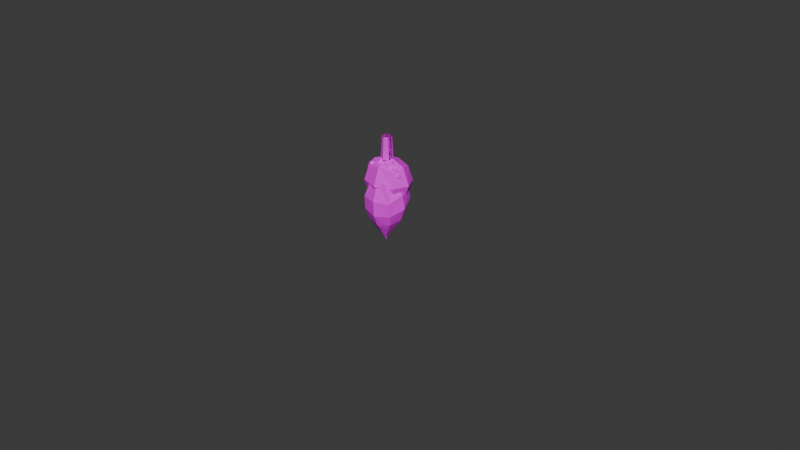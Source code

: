 # Source: spider.blend  (saved by Blender 4.4.32; exported with 4.5.12 LTS)
import bpy
from mathutils import Matrix  # noqa: F401  (used for matrix-valued properties, if any)

bpy.ops.wm.read_factory_settings(use_empty=True)
scene = bpy.context.scene
scene.name = 'Scene'

# ---- collections
col_body = bpy.data.collections.new('Body'); scene.collection.children.link(col_body)
col_right = bpy.data.collections.new('Right'); scene.collection.children.link(col_right)
col_left = bpy.data.collections.new('Left'); scene.collection.children.link(col_left)

# ---- images (referenced by path relative to the original .blend; pixels are not part of the script)
import os
ASSET_DIR = os.environ.get("B2B_ASSET_DIR", "")  # directory of the original .blend (textures are referenced by path, not embedded)
HERE = os.path.dirname(os.path.abspath(__file__))  # packed textures are extracted next to this script under _unpacked/

def load_image(name, relpath, width, height, colorspace="sRGB"):
    """Load a texture the original file referenced (path relative to the .blend, or extracted next to this script)."""
    p = next((c for c in (os.path.join(HERE, relpath), os.path.join(ASSET_DIR, relpath)) if relpath and os.path.exists(c)), "")
    if p:
        img = bpy.data.images.load(p, check_existing=True)
        img.name = name
    else:  # same state as the original file: an image datablock whose file is absent (Cycles renders it pink)
        img = bpy.data.images.new(name, width, height)
        img.source = "FILE"
        img.filepath = "//" + (relpath or name)
    img.colorspace_settings.name = colorspace
    return img
img_spideruvlayout_png = load_image('SpiderUVLayout.png', 'SpiderUVLayout.png', 1024, 1024, 'sRGB')
img_uvgrid = load_image('UVGrid', '', 1024, 1024, 'sRGB')

# ---- materials (node trees are filled in below, after node groups)
mat_material = bpy.data.materials.new('Material')
mat_uvgrid = bpy.data.materials.new('UVGrid')

# ---- material node trees
mat_material.use_nodes = True; mat_material.node_tree.nodes.clear()
_N = mat_material.node_tree.nodes; _L = mat_material.node_tree.links
n0 = _N.new('ShaderNodeBsdfPrincipled'); n0.name = 'Principled BSDF'; n0.location = (10, 300)
n1 = _N.new('ShaderNodeOutputMaterial'); n1.name = 'Material Output'; n1.location = (300, 300)
n2 = _N.new('ShaderNodeTexImage'); n2.name = 'Image Texture'; n2.location = (-280, 280)
n2.image = img_spideruvlayout_png
_L.new(n0.outputs[0], n1.inputs[0])
_L.new(n2.outputs[0], n0.inputs[0])
n1.is_active_output = True
mat_uvgrid.use_nodes = True; mat_uvgrid.node_tree.nodes.clear()
_N = mat_uvgrid.node_tree.nodes; _L = mat_uvgrid.node_tree.links
n0 = _N.new('ShaderNodeBsdfPrincipled'); n0.name = 'Principled BSDF'; n0.location = (10, 300)
n1 = _N.new('ShaderNodeOutputMaterial'); n1.name = 'Material Output'; n1.location = (300, 300)
n2 = _N.new('ShaderNodeTexImage'); n2.name = 'Image Texture'; n2.location = (-280, 280)
n2.image = img_uvgrid
_L.new(n0.outputs[0], n1.inputs[0])
_L.new(n2.outputs[0], n0.inputs[0])
n1.is_active_output = True

# ---- world
world_world = bpy.data.worlds.new('World'); scene.world = world_world
world_world.use_nodes = True; world_world.node_tree.nodes.clear()
_N = world_world.node_tree.nodes; _L = world_world.node_tree.links
n0 = _N.new('ShaderNodeOutputWorld'); n0.name = 'World Output'; n0.location = (300, 300)
n1 = _N.new('ShaderNodeBackground'); n1.name = 'Background'; n1.location = (10, 300)
n1.inputs[0].default_value = (0.05088, 0.05088, 0.05088, 1.0)
_L.new(n1.outputs[0], n0.inputs[0])
n0.is_active_output = True
world_world.color = (0.05088, 0.05088, 0.05088)
world_world.sun_shadow_jitter_overblur = 0.0

# ---- meshes
me_cube_002 = bpy.data.meshes.new('Cube.002')
me_cube_002.from_pydata([(-0.0524, -0.02961, -0.004295), (-0.03978, -0.02961, 0.05356), (0.1264, -0.03654, -0.1018), (0.142, -0.03654, -0.03037), (-0.06012, 0.0, -0.009251), (-0.05243, -0.0361, 0.02601), (-0.04473, -4.657e-10, 0.06128), (0.1247, 2.328e-09, -0.1096), (0.1437, 3.26e-09, -0.02255), (0.1342, -0.04454, -0.06607), (0.01255, -0.06096, -0.08202), (0.03854, -0.06096, 0.0371), (0.02554, -0.08395, -0.02246), (0.007652, 4.657e-10, -0.1045), (0.04344, 1.397e-09, 0.05956), (0.06123, -0.05942, -0.1015), (0.08655, -0.05942, 0.01455), (0.07866, -0.07831, -0.04454), (0.06197, 1.863e-09, -0.121), (0.09535, 2.794e-09, 0.03197), (-0.02569, -0.048, -0.04468), (-0.005225, -0.048, 0.04912), (-0.01921, -0.06334, 0.003036), (-0.03271, 4.657e-10, -0.05885), (-0.005709, 4.657e-10, 0.06492), (-0.07386, -0.01312, 0.03053), (-0.06827, -0.01312, 0.05616), (-0.07699, 0.0, 0.02792), (-0.07351, -0.01633, 0.04388), (-0.07003, -4.657e-10, 0.05983), (-0.08528, -0.003974, 0.04947), (-0.08358, -0.003974, 0.05724), (-0.08591, 0.0, 0.04825), (-0.08478, -0.005299, 0.05343), (-0.08365, 0.0, 0.05861), (-0.1003, 0.0, 0.06081)], [], [(15, 17, 12, 10), (17, 16, 11, 12), (22, 21, 1, 5), (20, 22, 5, 0), (18, 7, 2, 15), (23, 13, 10, 20), (24, 6, 1, 21), (19, 14, 11, 16), (8, 19, 16, 3), (13, 18, 15, 10), (9, 3, 16, 17), (2, 9, 17, 15), (14, 24, 21, 11), (4, 23, 20, 0), (10, 12, 22, 20), (12, 11, 21, 22), (1, 6, 29, 26), (0, 5, 28, 25), (5, 1, 26, 28), (4, 0, 25, 27), (26, 29, 34, 31), (25, 28, 33, 30), (28, 26, 31, 33), (27, 25, 30, 32), (32, 30, 35), (31, 34, 35), (30, 33, 35), (33, 31, 35)])
_uv = me_cube_002.uv_layers.new(name='UVMap')
_uv.uv.foreach_set('vector', [0.86, 0.8642, 0.8417, 0.986, 0.7388, 0.9875, 0.7476, 0.8594, 0.86, 0.8642, 0.8417, 0.986, 0.7388, 0.9875, 0.7476, 0.8594, 0.6286, 0.8769, 0.6313, 0.9764, 0.5305, 0.9598, 0.5195, 0.8997, 0.6286, 0.8769, 0.6313, 0.9764, 0.5305, 0.9598, 0.5195, 0.8997, 0.86, 0.8642, 0.9836, 0.889, 0.9751, 0.962, 0.8417, 0.986, 0.6286, 0.8769, 0.7476, 0.8594, 0.7388, 0.9875, 0.6313, 0.9764, 0.6286, 0.8769, 0.5195, 0.8997, 0.5305, 0.9598, 0.6313, 0.9764, 0.86, 0.8642, 0.7476, 0.8594, 0.7388, 0.9875, 0.8417, 0.986, 0.9836, 0.889, 0.86, 0.8642, 0.8417, 0.986, 0.9751, 0.962, 0.7476, 0.8594, 0.86, 0.8642, 0.8417, 0.986, 0.7388, 0.9875, 0.9836, 0.889, 0.9751, 0.962, 0.8417, 0.986, 0.86, 0.8642, 0.9836, 0.889, 0.9751, 0.962, 0.8417, 0.986, 0.86, 0.8642, 0.7476, 0.8594, 0.6286, 0.8769, 0.6313, 0.9764, 0.7388, 0.9875, 0.5195, 0.8997, 0.6286, 0.8769, 0.6313, 0.9764, 0.5305, 0.9598, 0.7476, 0.8594, 0.7388, 0.9875, 0.6313, 0.9764, 0.6286, 0.8769, 0.7476, 0.8594, 0.7388, 0.9875, 0.6313, 0.9764, 0.6286, 0.8769, 0.5305, 0.9598, 0.5195, 0.8997, 0.4412, 0.9169, 0.4447, 0.9438, 0.5195, 0.8997, 0.5305, 0.9598, 0.4447, 0.9438, 0.4412, 0.9169, 0.5195, 0.8997, 0.5305, 0.9598, 0.4447, 0.9438, 0.4412, 0.9169, 0.5195, 0.8997, 0.5305, 0.9598, 0.4447, 0.9438, 0.4412, 0.9169, 0.4447, 0.9438, 0.4412, 0.9169, 0.3985, 0.9258, 0.3985, 0.9341, 0.4412, 0.9169, 0.4447, 0.9438, 0.3985, 0.9341, 0.3985, 0.9258, 0.4412, 0.9169, 0.4447, 0.9438, 0.3985, 0.9341, 0.3985, 0.9258, 0.4412, 0.9169, 0.4447, 0.9438, 0.3985, 0.9341, 0.3985, 0.9258, 0.3985, 0.9258, 0.3985, 0.9341, 0.361, 0.9285, 0.3985, 0.9341, 0.3985, 0.9258, 0.361, 0.9285, 0.3985, 0.9258, 0.3985, 0.9341, 0.361, 0.9285, 0.3985, 0.9258, 0.3985, 0.9341, 0.361, 0.9285])
me_cube_002.materials.append(mat_material)
me_cube_002.materials.append(mat_uvgrid)
me_cube_002.update()
me_cube_006 = bpy.data.meshes.new('Cube.006')
me_cube_006.from_pydata([(-0.05777, -0.05777, -0.04429), (-0.05777, -0.05777, 0.04429), (0.05777, -0.05777, -0.04429), (0.05777, -0.05777, 0.04429), (-0.07043, 0.0, -0.05695), (-0.07043, -0.07043, -7.451e-09), (-0.07043, 0.0, 0.05695), (0.07043, 0.0, -0.05695), (0.07043, 0.0, 0.05695), (0.07043, -0.07043, -7.451e-09), (-1.49e-08, -0.07043, -0.05695), (-1.49e-08, -0.07043, 0.05695), (-0.097, 7.398e-10, -7.451e-09), (0.097, 9.416e-10, -7.451e-09), (-1.49e-08, -0.097, -7.451e-09), (-1.49e-08, 0.0, -0.08352), (-1.49e-08, 0.0, 0.08352), (0.09032, -0.02907, 0.01475), (0.09046, -0.01362, 0.02266), (0.08241, -0.0404, 0.02526), (0.08263, -0.0154, 0.03805), (0.07766, -0.03195, 0.03965), (0.0879, -0.005604, 0.01782), (0.08769, -0.02903, 0.005837), (0.0757, -0.04621, 0.02177), (0.07604, -0.0083, 0.04116), (0.06849, -0.0334, 0.0436), (0.06878, -0.06387, 0.02801), (0.07272, -0.05596, 0.02554), (0.06569, -0.06294, 0.03662), (0.07208, -0.05013, 0.03262), (0.06773, -0.05445, 0.03946), (0.07019, -0.05306, 0.01973), (0.0639, -0.06568, 0.02367), (0.05899, -0.0642, 0.03738), (0.06916, -0.04378, 0.031), (0.06224, -0.05066, 0.04192), (0.07455, -0.05933, 0.008864), (0.07635, -0.05482, 0.007602), (0.07263, -0.05899, 0.01349), (0.07556, -0.0517, 0.01145), (0.07326, -0.05427, 0.01509), (0.07578, -0.05371, 0.005088), (0.07303, -0.06054, 0.007002), (0.07013, -0.06003, 0.01402), (0.07457, -0.04897, 0.01092), (0.07108, -0.05288, 0.01644), (0.04211, -0.07872, 0.02315), (0.05063, -0.07617, 0.02084), (0.04041, -0.07559, 0.03162), (0.05419, -0.07147, 0.02788), (0.04788, -0.07111, 0.03455), (0.05134, -0.07457, 0.01732), (0.03945, -0.07812, 0.02054), (0.03708, -0.07376, 0.03236), (0.05632, -0.06801, 0.02715), (0.04751, -0.06751, 0.03644), (0.08938, -0.004552, 0.01777), (0.08898, -0.02974, 0.004771), (0.07551, -0.04801, 0.02168), (0.08375, -0.0006431, 0.01288), (0.06948, -0.0461, 0.0168), (0.08346, -0.02668, -0.0006184), (0.07617, -0.007351, 0.0427), (0.07022, -0.00331, 0.03886), (0.06104, -0.03152, 0.04159), (0.06767, -0.0342, 0.04499), (0.07603, -0.05359, 0.00466), (0.07307, -0.06097, 0.006725), (0.06994, -0.06042, 0.0143), (0.07437, -0.05311, 0.003494), (0.06797, -0.06028, 0.01362), (0.07126, -0.06086, 0.005665), (0.07473, -0.04848, 0.01096), (0.073, -0.04774, 0.01011), (0.06904, -0.05217, 0.01637), (0.07097, -0.0527, 0.01691), (0.07082, -0.05286, 0.01869), (0.06391, -0.06672, 0.02302), (0.05851, -0.0651, 0.03808), (0.06307, -0.05003, 0.01552), (0.05076, -0.06226, 0.03491), (0.05616, -0.06389, 0.01985), (0.06969, -0.04266, 0.03108), (0.06194, -0.03983, 0.02791), (0.05433, -0.04739, 0.03989), (0.06208, -0.05022, 0.04306), (0.0518, -0.07498, 0.01658), (0.03891, -0.07883, 0.02007), (0.03634, -0.07411, 0.03289), (0.05156, -0.06947, 0.01373), (0.0339, -0.06848, 0.03236), (0.03683, -0.07388, 0.01772), (0.0572, -0.06787, 0.02723), (0.05772, -0.06135, 0.0259), (0.04681, -0.06074, 0.03741), (0.04764, -0.06733, 0.03731)], [], [(3, 9, 13, 8), (2, 9, 14, 10), (10, 14, 5, 0), (1, 11, 16, 6), (10, 0, 4, 15), (2, 10, 15, 7), (9, 2, 7, 13), (5, 12, 4, 0), (5, 1, 6, 12), (11, 1, 5, 14), (3, 11, 14, 9), (11, 3, 8, 16), (19, 17, 18, 20, 21), (25, 22, 57, 63), (18, 17, 23, 22), (17, 19, 24, 23), (20, 18, 22, 25), (19, 21, 26, 24), (21, 20, 25, 26), (34, 36, 86, 79), (36, 35, 83, 86), (29, 27, 28, 30, 31), (32, 33, 78, 77), (28, 27, 33, 32), (27, 29, 34, 33), (30, 28, 32, 35), (29, 31, 36, 34), (31, 30, 35, 36), (46, 45, 73, 76), (42, 43, 68, 67), (39, 37, 38, 40, 41), (45, 42, 67, 73), (38, 37, 43, 42), (37, 39, 44, 43), (40, 38, 42, 45), (39, 41, 46, 44), (41, 40, 45, 46), (49, 47, 48, 50, 51), (53, 54, 89, 88), (54, 56, 96, 89), (56, 55, 93, 96), (48, 47, 53, 52), (47, 49, 54, 53), (50, 48, 52, 55), (49, 51, 56, 54), (51, 50, 55, 56), (59, 66, 65, 61), (57, 58, 62, 60), (63, 57, 60, 64), (58, 59, 61, 62), (66, 63, 64, 65), (22, 23, 58, 57), (26, 25, 63, 66), (24, 26, 66, 59), (23, 24, 59, 58), (69, 76, 75, 71), (67, 68, 72, 70), (73, 67, 70, 74), (68, 69, 71, 72), (76, 73, 74, 75), (44, 46, 76, 69), (43, 44, 69, 68), (79, 86, 85, 81), (77, 78, 82, 80), (83, 77, 80, 84), (78, 79, 81, 82), (86, 83, 84, 85), (33, 34, 79, 78), (35, 32, 77, 83), (89, 96, 95, 91), (87, 88, 92, 90), (93, 87, 90, 94), (88, 89, 91, 92), (96, 93, 94, 95), (55, 52, 87, 93), (52, 53, 88, 87)])
_uv = me_cube_006.uv_layers.new(name='UVMap')
_uv.uv.foreach_set('vector', [0.8999, 0.7213, 0.8186, 0.8035, 0.9966, 0.8816, 0.9964, 0.7306, 0.8996, 0.4766, 0.9961, 0.467, 0.9962, 0.5988, 0.8844, 0.5989, 0.8844, 0.5989, 0.9962, 0.5988, 0.9964, 0.7306, 0.8999, 0.7213, 0.8996, 0.4766, 0.8844, 0.5989, 0.9962, 0.5988, 0.9961, 0.467, 0.8844, 0.5989, 0.8999, 0.7213, 0.8186, 0.8035, 0.7292, 0.5991, 0.8996, 0.4766, 0.8844, 0.5989, 0.7292, 0.5991, 0.818, 0.3946, 0.9961, 0.467, 0.8996, 0.4766, 0.818, 0.3946, 0.9959, 0.3159, 0.9964, 0.7306, 0.9966, 0.8816, 0.8186, 0.8035, 0.8999, 0.7213, 0.818, 0.3946, 0.8996, 0.4766, 0.9961, 0.467, 0.9959, 0.3159, 0.8844, 0.5989, 0.8996, 0.4766, 0.818, 0.3946, 0.7292, 0.5991, 0.8999, 0.7213, 0.8844, 0.5989, 0.7292, 0.5991, 0.8186, 0.8035, 0.8844, 0.5989, 0.8999, 0.7213, 0.9964, 0.7306, 0.9962, 0.5988, 0.7479, 0.3752, 0.7679, 0.4394, 0.7131, 0.4783, 0.6591, 0.4382, 0.6806, 0.3744, 0.7477, 0.306, 0.6887, 0.3044, 0.6888, 0.309, 0.7474, 0.3109, 0.6867, 0.2672, 0.6238, 0.2743, 0.6295, 0.3107, 0.6887, 0.3044, 0.6238, 0.2743, 0.5591, 0.2845, 0.5659, 0.3247, 0.6295, 0.3107, 0.7498, 0.2678, 0.6867, 0.2672, 0.6887, 0.3044, 0.7477, 0.306, 0.878, 0.2852, 0.813, 0.2747, 0.8074, 0.3112, 0.871, 0.325, 0.813, 0.2747, 0.7498, 0.2678, 0.7477, 0.306, 0.8074, 0.3112, 0.8066, 0.3158, 0.7474, 0.3109, 0.7477, 0.306, 0.8074, 0.3112, 0.7474, 0.3109, 0.6888, 0.309, 0.6887, 0.3044, 0.7477, 0.306, 0.7479, 0.3752, 0.7679, 0.4394, 0.7131, 0.4783, 0.6591, 0.4382, 0.6806, 0.3744, 0.6303, 0.3153, 0.5702, 0.3285, 0.5659, 0.3247, 0.6295, 0.3107, 0.6238, 0.2743, 0.5591, 0.2845, 0.5659, 0.3247, 0.6295, 0.3107, 0.878, 0.2852, 0.813, 0.2747, 0.8074, 0.3112, 0.871, 0.325, 0.6867, 0.2672, 0.6238, 0.2743, 0.6295, 0.3107, 0.6887, 0.3044, 0.813, 0.2747, 0.7498, 0.2678, 0.7477, 0.306, 0.8074, 0.3112, 0.7498, 0.2678, 0.6867, 0.2672, 0.6887, 0.3044, 0.7477, 0.306, 0.7477, 0.306, 0.6887, 0.3044, 0.6888, 0.309, 0.7474, 0.3109, 0.6295, 0.3107, 0.5659, 0.3247, 0.5702, 0.3285, 0.6303, 0.3153, 0.7479, 0.3752, 0.7679, 0.4394, 0.7131, 0.4783, 0.6591, 0.4382, 0.6806, 0.3744, 0.6887, 0.3044, 0.6295, 0.3107, 0.6303, 0.3153, 0.6888, 0.309, 0.6238, 0.2743, 0.5591, 0.2845, 0.5659, 0.3247, 0.6295, 0.3107, 0.878, 0.2852, 0.813, 0.2747, 0.8074, 0.3112, 0.871, 0.325, 0.6867, 0.2672, 0.6238, 0.2743, 0.6295, 0.3107, 0.6887, 0.3044, 0.813, 0.2747, 0.7498, 0.2678, 0.7477, 0.306, 0.8074, 0.3112, 0.7498, 0.2678, 0.6867, 0.2672, 0.6887, 0.3044, 0.7477, 0.306, 0.7479, 0.3752, 0.7679, 0.4394, 0.7131, 0.4783, 0.6591, 0.4382, 0.6806, 0.3744, 0.8668, 0.3289, 0.8066, 0.3158, 0.8074, 0.3112, 0.871, 0.325, 0.8066, 0.3158, 0.7474, 0.3109, 0.7477, 0.306, 0.8074, 0.3112, 0.7474, 0.3109, 0.6888, 0.309, 0.6887, 0.3044, 0.7477, 0.306, 0.6238, 0.2743, 0.5591, 0.2845, 0.5659, 0.3247, 0.6295, 0.3107, 0.878, 0.2852, 0.813, 0.2747, 0.8074, 0.3112, 0.871, 0.325, 0.6867, 0.2672, 0.6238, 0.2743, 0.6295, 0.3107, 0.6887, 0.3044, 0.813, 0.2747, 0.7498, 0.2678, 0.7477, 0.306, 0.8074, 0.3112, 0.7498, 0.2678, 0.6867, 0.2672, 0.6887, 0.3044, 0.7477, 0.306, 0.8668, 0.3289, 0.8066, 0.3158, 0.8029, 0.343, 0.8462, 0.3523, 0.6888, 0.309, 0.6303, 0.3153, 0.6341, 0.343, 0.69, 0.3405, 0.7474, 0.3109, 0.6888, 0.309, 0.69, 0.3405, 0.7484, 0.3399, 0.6303, 0.3153, 0.5702, 0.3285, 0.5905, 0.3523, 0.6341, 0.343, 0.8066, 0.3158, 0.7474, 0.3109, 0.7484, 0.3399, 0.8029, 0.343, 0.6887, 0.3044, 0.6295, 0.3107, 0.6303, 0.3153, 0.6888, 0.309, 0.8074, 0.3112, 0.7477, 0.306, 0.7474, 0.3109, 0.8066, 0.3158, 0.871, 0.325, 0.8074, 0.3112, 0.8066, 0.3158, 0.8668, 0.3289, 0.6295, 0.3107, 0.5659, 0.3247, 0.5702, 0.3285, 0.6303, 0.3153, 0.8066, 0.3158, 0.7474, 0.3109, 0.7484, 0.3399, 0.8029, 0.343, 0.6303, 0.3153, 0.5702, 0.3285, 0.5905, 0.3523, 0.6341, 0.343, 0.6888, 0.309, 0.6303, 0.3153, 0.6341, 0.343, 0.69, 0.3405, 0.8668, 0.3289, 0.8066, 0.3158, 0.8029, 0.343, 0.8462, 0.3523, 0.7474, 0.3109, 0.6888, 0.309, 0.69, 0.3405, 0.7484, 0.3399, 0.8074, 0.3112, 0.7477, 0.306, 0.7474, 0.3109, 0.8066, 0.3158, 0.871, 0.325, 0.8074, 0.3112, 0.8066, 0.3158, 0.8668, 0.3289, 0.6303, 0.3153, 0.6888, 0.309, 0.69, 0.3405, 0.6341, 0.343, 0.8066, 0.3158, 0.8668, 0.3289, 0.8462, 0.3523, 0.8029, 0.343, 0.7474, 0.3109, 0.8066, 0.3158, 0.8029, 0.343, 0.7484, 0.3399, 0.5702, 0.3285, 0.6303, 0.3153, 0.6341, 0.343, 0.5905, 0.3523, 0.6888, 0.309, 0.7474, 0.3109, 0.7484, 0.3399, 0.69, 0.3405, 0.8668, 0.3289, 0.8066, 0.3158, 0.8074, 0.3112, 0.871, 0.325, 0.6888, 0.309, 0.6303, 0.3153, 0.6295, 0.3107, 0.6887, 0.3044, 0.6303, 0.3153, 0.6888, 0.309, 0.69, 0.3405, 0.6341, 0.343, 0.8066, 0.3158, 0.8668, 0.3289, 0.8462, 0.3523, 0.8029, 0.343, 0.7474, 0.3109, 0.8066, 0.3158, 0.8029, 0.343, 0.7484, 0.3399, 0.5702, 0.3285, 0.6303, 0.3153, 0.6341, 0.343, 0.5905, 0.3523, 0.6888, 0.309, 0.7474, 0.3109, 0.7484, 0.3399, 0.69, 0.3405, 0.6888, 0.309, 0.6303, 0.3153, 0.6295, 0.3107, 0.6887, 0.3044, 0.6303, 0.3153, 0.5702, 0.3285, 0.5659, 0.3247, 0.6295, 0.3107])
me_cube_006.materials.append(mat_material)
me_cube_006.materials.append(mat_uvgrid)
me_cube_006.use_mirror_x = True
me_cube_006.use_mirror_y = True
me_cube_006.use_mirror_z = True
me_cube_006.update()
me_cube_011 = bpy.data.meshes.new('Cube.011')
me_cube_011.from_pydata([(0.006561, -4.567e-20, 0.0223), (-0.01424, 6.939e-18, -0.0004835), (-0.006239, 0.0, 0.02959), (-0.03413, 0.0, 0.001691), (-0.009975, 0.03384, -0.0004316), (0.01082, 0.03343, 0.02037), (-0.01001, 0.004422, -0.0009606), (0.01078, 0.00402, 0.01984), (0.005475, 0.02888, -0.008148), (0.02263, 0.0287, 0.0006501), (0.005449, 0.009607, -0.008495), (0.0226, 0.009426, 0.0003034), (0.0212, 0.01373, -0.03517), (0.01455, 0.01514, -0.03182), (0.01446, 0.02206, -0.0349), (0.02111, 0.02066, -0.03825), (-0.03409, 0.03518, 0.002324), (-0.006193, 0.03465, 0.03022), (-0.006234, 0.003521, 0.02966), (-0.03413, 0.00406, 0.001764), (-0.04584, 0.03518, 0.002324), (-0.01794, 0.03465, 0.03022), (-0.01799, 0.003521, 0.02966), (-0.04588, 0.00406, 0.001764), (-0.04575, -1.154e-10, 0.001691), (-0.01785, -1.154e-10, 0.02959)], [], [(6, 10, 11, 7), (11, 12, 15, 9), (8, 4, 5, 9), (6, 4, 8, 10), (11, 9, 5, 7), (13, 14, 15, 12), (10, 13, 12, 11), (9, 15, 14, 8), (8, 14, 13, 10), (4, 16, 17, 5), (6, 4, 16, 19), (7, 0, 1, 6), (19, 23, 20, 16), (7, 18, 2, 0), (5, 17, 18, 7), (3, 2, 25, 24), (1, 6, 19, 3), (21, 20, 23, 22), (16, 20, 21, 17), (17, 21, 22, 18), (0, 2, 3, 1), (22, 23, 24, 25), (19, 3, 24, 23), (2, 18, 22, 25)])
me_cube_011.polygons.foreach_set('material_index', [1, 1, 1, 1, 1, 1, 1, 1, 1, 1, 1, 1, 1, 1, 1, 1, 1, 1, 1, 1, 1, 1, 1, 1])
_uv = me_cube_011.uv_layers.new(name='UVMap')
_uv.uv.foreach_set('vector', [0.5321, 0.5805, 0.5905, 0.5596, 0.6021, 0.4994, 0.5365, 0.4842, 0.4852, 0.703, 0.3996, 0.697, 0.3914, 0.6808, 0.4837, 0.6567, 0.4649, 0.4036, 0.523, 0.3769, 0.5466, 0.4608, 0.4883, 0.4568, 0.5831, 0.738, 0.5843, 0.8351, 0.5273, 0.8195, 0.5265, 0.7561, 0.4852, 0.703, 0.4837, 0.6567, 0.5384, 0.6427, 0.5403, 0.7133, 0.435, 0.779, 0.4437, 0.8026, 0.4188, 0.8095, 0.4118, 0.786, 0.5905, 0.5596, 0.6704, 0.5754, 0.6891, 0.5616, 0.6021, 0.4994, 0.4883, 0.4568, 0.4101, 0.4964, 0.3893, 0.4891, 0.4649, 0.4036, 0.5273, 0.8195, 0.4437, 0.8026, 0.435, 0.779, 0.5265, 0.7561, 0.523, 0.3769, 0.578, 0.3737, 0.6172, 0.4829, 0.5466, 0.4608, 0.5831, 0.738, 0.5843, 0.8351, 0.6638, 0.8353, 0.6635, 0.7329, 0.5365, 0.4842, 0.5187, 0.4921, 0.5109, 0.582, 0.5321, 0.5805, 0.6635, 0.7329, 0.7024, 0.7333, 0.7024, 0.8292, 0.6638, 0.8353, 0.5365, 0.4842, 0.4719, 0.4794, 0.4752, 0.4914, 0.5187, 0.4921, 0.5384, 0.6427, 0.5859, 0.6383, 0.587, 0.7128, 0.5403, 0.7133, 0.4556, 0.6157, 0.4752, 0.4914, 0.447, 0.5115, 0.4265, 0.6251, 0.5109, 0.582, 0.5321, 0.5805, 0.4584, 0.6321, 0.4556, 0.6157, 0.6145, 0.6377, 0.7097, 0.6389, 0.7089, 0.7133, 0.6148, 0.7126, 0.578, 0.3737, 0.6089, 0.3874, 0.6487, 0.4964, 0.6172, 0.4829, 0.5859, 0.6383, 0.6145, 0.6377, 0.6148, 0.7126, 0.587, 0.7128, 0.5187, 0.4921, 0.4752, 0.4914, 0.4556, 0.6157, 0.5109, 0.582, 0.4363, 0.5072, 0.4141, 0.6294, 0.4265, 0.6251, 0.447, 0.5115, 0.4584, 0.6321, 0.4556, 0.6157, 0.4265, 0.6251, 0.4141, 0.6294, 0.4752, 0.4914, 0.4719, 0.4794, 0.4363, 0.5072, 0.447, 0.5115])
me_cube_011.materials.append(mat_uvgrid)
me_cube_011.materials.append(mat_material)
me_cube_011.update()
me_cube_001 = bpy.data.meshes.new('Cube.001')
me_cube_001.from_pydata([(-0.009975, -0.03384, -0.0004316), (0.01082, -0.03343, 0.02037), (-0.01001, -0.004422, -0.0009606), (0.01078, -0.00402, 0.01984), (0.005475, -0.02888, -0.008148), (0.02263, -0.0287, 0.0006501), (0.005449, -0.009607, -0.008495), (0.0226, -0.009426, 0.0003034), (0.0212, -0.01373, -0.03517), (0.01455, -0.01514, -0.03182), (0.01446, -0.02206, -0.0349), (0.02111, -0.02066, -0.03825), (-0.03409, -0.03518, 0.002324), (-0.006193, -0.03465, 0.03022), (-0.006234, -0.003521, 0.02966), (-0.03413, -0.00406, 0.001764), (0.006561, 3.112e-20, 0.02235), (-0.01424, -1.388e-17, -0.0004835), (-0.006239, 0.0, 0.02959), (-0.03413, 0.0, 0.001691), (-0.04584, -0.03518, 0.002324), (-0.01794, -0.03465, 0.03022), (-0.01799, -0.005448, 0.02966), (-0.04588, -0.005987, 0.001764), (-0.0179, 2.284e-11, 0.02959), (-0.0458, 2.284e-11, 0.001691)], [], [(2, 3, 7, 6), (7, 5, 11, 8), (4, 5, 1, 0), (2, 6, 4, 0), (7, 3, 1, 5), (9, 8, 11, 10), (6, 7, 8, 9), (5, 4, 10, 11), (4, 6, 9, 10), (0, 1, 13, 12), (2, 15, 12, 0), (3, 2, 17, 16), (15, 12, 20, 23), (3, 16, 18, 14), (1, 3, 14, 13), (18, 19, 25, 24), (17, 19, 15, 2), (21, 22, 23, 20), (12, 13, 21, 20), (13, 14, 22, 21), (16, 17, 19, 18), (22, 24, 25, 23), (19, 15, 23, 25), (14, 18, 24, 22)])
me_cube_001.polygons.foreach_set('material_index', [1, 1, 1, 1, 1, 1, 1, 1, 1, 1, 1, 1, 1, 1, 1, 1, 1, 1, 1, 1, 1, 1, 1, 1])
_uv = me_cube_001.uv_layers.new(name='UVMap')
_uv.uv.foreach_set('vector', [0.5365, 0.4842, 0.5321, 0.5805, 0.5905, 0.5596, 0.6021, 0.4994, 0.4837, 0.6567, 0.4852, 0.703, 0.3996, 0.697, 0.3914, 0.6808, 0.4883, 0.4568, 0.4649, 0.4036, 0.523, 0.3769, 0.5466, 0.4608, 0.5843, 0.8351, 0.5273, 0.8195, 0.5265, 0.7561, 0.5831, 0.738, 0.4837, 0.6567, 0.5384, 0.6427, 0.5403, 0.7133, 0.4852, 0.703, 0.4437, 0.8026, 0.4188, 0.8095, 0.4118, 0.786, 0.435, 0.779, 0.6021, 0.4994, 0.5905, 0.5596, 0.6704, 0.5754, 0.6891, 0.5616, 0.4649, 0.4036, 0.4883, 0.4568, 0.4101, 0.4964, 0.3893, 0.4891, 0.5265, 0.7561, 0.5273, 0.8195, 0.4437, 0.8026, 0.435, 0.779, 0.5466, 0.4608, 0.523, 0.3769, 0.578, 0.3737, 0.6172, 0.4829, 0.5843, 0.8351, 0.6638, 0.8353, 0.6635, 0.7329, 0.5831, 0.738, 0.5321, 0.5805, 0.5365, 0.4842, 0.5187, 0.4921, 0.5109, 0.582, 0.6638, 0.8353, 0.6635, 0.7329, 0.7024, 0.7333, 0.7024, 0.8292, 0.5321, 0.5805, 0.5109, 0.582, 0.4556, 0.6157, 0.4584, 0.6321, 0.5403, 0.7133, 0.5384, 0.6427, 0.5859, 0.6383, 0.587, 0.7128, 0.4556, 0.6157, 0.4752, 0.4914, 0.447, 0.5115, 0.4265, 0.6251, 0.5187, 0.4921, 0.4752, 0.4914, 0.4719, 0.4794, 0.5365, 0.4842, 0.6148, 0.7126, 0.6145, 0.6377, 0.7097, 0.6389, 0.7089, 0.7133, 0.6172, 0.4829, 0.578, 0.3737, 0.6089, 0.3874, 0.6487, 0.4964, 0.587, 0.7128, 0.5859, 0.6383, 0.6145, 0.6377, 0.6148, 0.7126, 0.5109, 0.582, 0.5187, 0.4921, 0.4752, 0.4914, 0.4556, 0.6157, 0.4141, 0.6294, 0.4265, 0.6251, 0.447, 0.5115, 0.4363, 0.5072, 0.4752, 0.4914, 0.4719, 0.4794, 0.4363, 0.5072, 0.447, 0.5115, 0.4584, 0.6321, 0.4556, 0.6157, 0.4265, 0.6251, 0.4141, 0.6294])
me_cube_001.materials.append(mat_uvgrid)
me_cube_001.materials.append(mat_material)
me_cube_001.update()
me_cylinder_011 = bpy.data.meshes.new('Cylinder.011')
me_cylinder_011.from_pydata([(4.47e-08, 0.1483, 0.02482), (4.47e-08, -0.1263, 0.01792), (0.01602, 0.1207, 0.008666), (0.01602, -0.1263, 0.008666), (0.01602, 0.1207, -0.009833), (0.01602, -0.1263, -0.009833), (4.47e-08, 0.1207, -0.01908), (4.47e-08, -0.1263, -0.01908), (-0.01602, 0.1207, -0.009833), (-0.01602, -0.1263, -0.009833), (-0.01602, 0.1207, 0.008666), (-0.01602, -0.1263, 0.008666), (4.47e-08, 0.05677, 0.02252), (0.01602, -0.04396, 0.008666), (0.01602, -0.04396, -0.009833), (-0.01602, -0.04396, -0.009833), (-0.01602, -0.04396, 0.008666), (4.47e-08, -0.03476, 0.02022), (0.01602, 0.03838, 0.008666), (0.01602, 0.03838, -0.009833), (4.47e-08, -0.04396, -0.01908), (4.47e-08, 0.03838, -0.01908), (-0.01602, 0.03838, -0.009833), (-0.01602, 0.03838, 0.008666), (4.47e-08, 0.06067, 0.0256), (0.01865, 0.0423, 0.01026), (0.01869, 0.04232, -0.01137), (4.47e-08, -0.03147, 0.02419), (4.47e-08, 0.04232, -0.02216), (-0.01869, 0.04232, -0.01137), (-0.01865, 0.0423, 0.01026), (0.01937, -0.04063, 0.01079), (0.01946, -0.04061, -0.01182), (4.47e-08, -0.04061, -0.02305), (-0.01946, -0.04061, -0.01182), (-0.01937, -0.04063, 0.01079), (4.47e-08, 0.1215, 0.02415)], [], [(17, 16, 35, 27), (7, 9, 34, 33), (13, 17, 27, 31), (3, 1, 11, 9, 7, 5), (20, 14, 32, 33), (16, 15, 34, 35), (0, 2, 10), (10, 23, 12, 36), (8, 22, 23, 10), (6, 21, 22, 8), (4, 19, 21, 6), (2, 18, 19, 4), (0, 36, 2), (18, 12, 24, 25), (21, 19, 26, 28), (3, 5, 32, 31), (23, 22, 29, 30), (15, 16, 30, 29), (20, 15, 29, 28), (14, 20, 28, 26), (13, 14, 26, 25), (17, 13, 25, 24), (35, 11, 1, 27), (12, 23, 30, 24), (5, 7, 33, 32), (22, 21, 28, 29), (1, 3, 31, 27), (19, 18, 25, 26), (16, 17, 24, 30), (15, 20, 33, 34), (14, 13, 31, 32), (34, 9, 11, 35), (36, 0, 10), (2, 36, 12, 18), (10, 2, 4, 6, 8)])
me_cylinder_011.polygons.foreach_set('material_index', [1, 1, 1, 1, 1, 1, 1, 1, 1, 1, 1, 1, 1, 1, 1, 1, 1, 1, 1, 1, 1, 1, 1, 1, 1, 1, 1, 1, 1, 1, 1, 1, 1, 1, 1])
_uv = me_cylinder_011.uv_layers.new(name='UVMap')
_uv.uv.foreach_set('vector', [0.1257, 0.6321, 0.08861, 0.6184, 0.09275, 0.6102, 0.1347, 0.627, 0.02305, 0.4549, 0.05637, 0.4558, 0.05373, 0.6094, 0.01439, 0.6089, 0.08861, 0.6184, 0.1257, 0.6321, 0.1347, 0.627, 0.09275, 0.6102, 0.09089, 0.4097, 0.04863, 0.4341, 0.006367, 0.4097, 0.006367, 0.3609, 0.04863, 0.3365, 0.09089, 0.3609, 0.01979, 0.6178, 0.05409, 0.6181, 0.05373, 0.6094, 0.01439, 0.6089, 0.08861, 0.6184, 0.05409, 0.6181, 0.05373, 0.6094, 0.09275, 0.6102, 0.154, 0.4893, 0.1117, 0.4049, 0.1963, 0.4049, 0.09137, 0.9265, 0.08567, 0.7804, 0.1256, 0.809, 0.1314, 0.9267, 0.05791, 0.9278, 0.05228, 0.7809, 0.08567, 0.7804, 0.09137, 0.9265, 0.02458, 0.9288, 0.01851, 0.7816, 0.05228, 0.7809, 0.05791, 0.9278, 0.05791, 0.9278, 0.05228, 0.7809, 0.01851, 0.7816, 0.02458, 0.9288, 0.09137, 0.9265, 0.08567, 0.7804, 0.05228, 0.7809, 0.05791, 0.9278, 0.1336, 0.9749, 0.1314, 0.9267, 0.09137, 0.9265, 0.08567, 0.7804, 0.1256, 0.809, 0.1346, 0.8086, 0.09113, 0.7735, 0.01851, 0.7816, 0.05228, 0.7809, 0.05248, 0.7724, 0.01439, 0.7727, 0.08987, 0.4555, 0.05637, 0.4558, 0.05373, 0.6094, 0.09275, 0.6102, 0.08567, 0.7804, 0.05228, 0.7809, 0.05248, 0.7724, 0.09113, 0.7735, 0.05409, 0.6181, 0.08861, 0.6184, 0.09113, 0.7735, 0.05248, 0.7724, 0.01979, 0.6178, 0.05409, 0.6181, 0.05248, 0.7724, 0.01439, 0.7727, 0.05409, 0.6181, 0.01979, 0.6178, 0.01439, 0.7727, 0.05248, 0.7724, 0.08861, 0.6184, 0.05409, 0.6181, 0.05248, 0.7724, 0.09113, 0.7735, 0.1257, 0.6321, 0.08861, 0.6184, 0.09113, 0.7735, 0.1346, 0.8086, 0.09275, 0.6102, 0.08987, 0.4555, 0.1233, 0.4541, 0.1347, 0.627, 0.1256, 0.809, 0.08567, 0.7804, 0.09113, 0.7735, 0.1346, 0.8086, 0.05637, 0.4558, 0.02305, 0.4549, 0.01439, 0.6089, 0.05373, 0.6094, 0.05228, 0.7809, 0.01851, 0.7816, 0.01439, 0.7727, 0.05248, 0.7724, 0.1233, 0.4541, 0.08987, 0.4555, 0.09275, 0.6102, 0.1347, 0.627, 0.05228, 0.7809, 0.08567, 0.7804, 0.09113, 0.7735, 0.05248, 0.7724, 0.08861, 0.6184, 0.1257, 0.6321, 0.1346, 0.8086, 0.09113, 0.7735, 0.05409, 0.6181, 0.01979, 0.6178, 0.01439, 0.6089, 0.05373, 0.6094, 0.05409, 0.6181, 0.08861, 0.6184, 0.09275, 0.6102, 0.05373, 0.6094, 0.05373, 0.6094, 0.05637, 0.4558, 0.08987, 0.4555, 0.09275, 0.6102, 0.1314, 0.9267, 0.1336, 0.9749, 0.09137, 0.9265, 0.09137, 0.9265, 0.1314, 0.9267, 0.1256, 0.809, 0.08567, 0.7804, 0.1963, 0.4049, 0.1117, 0.4049, 0.1117, 0.3561, 0.154, 0.3317, 0.1963, 0.3561])
me_cylinder_011.materials.append(mat_uvgrid)
me_cylinder_011.materials.append(mat_material)
me_cylinder_011.update()
me_cylinder_010 = bpy.data.meshes.new('Cylinder.010')
me_cylinder_010.from_pydata([(4.47e-08, 0.09679, 0.02482), (4.47e-08, -0.1263, 0.01792), (0.01602, 0.09221, 0.008666), (0.01602, -0.1263, 0.008666), (0.01602, 0.09221, -0.009833), (0.01602, -0.1263, -0.009833), (4.47e-08, 0.09694, -0.01908), (4.47e-08, -0.1263, -0.01908), (-0.01602, 0.09221, -0.009833), (-0.01602, -0.1263, -0.009833), (-0.01602, 0.09221, 0.008666), (-0.01602, -0.1263, 0.008666), (0.01602, 0.03838, 0.008666), (-0.01602, -0.04396, -0.009833), (-0.01602, 0.03838, -0.009833), (4.47e-08, 0.05677, 0.02252), (4.47e-08, -0.03476, 0.02022), (0.01602, -0.04396, 0.008666), (0.01602, -0.04396, -0.009833), (0.01602, 0.03838, -0.009833), (4.47e-08, -0.04396, -0.01908), (4.47e-08, 0.03838, -0.01908), (-0.01602, -0.04396, 0.008666), (-0.01602, 0.03838, 0.008666), (4.47e-08, 0.06067, 0.0256), (0.01865, 0.0423, 0.01026), (0.01869, 0.04232, -0.01137), (4.47e-08, -0.03147, 0.02419), (4.47e-08, 0.04232, -0.02216), (-0.01869, 0.04232, -0.01137), (-0.01865, 0.0423, 0.01026), (0.01937, -0.04063, 0.01079), (0.01946, -0.04061, -0.01182), (4.47e-08, -0.04061, -0.02305), (-0.01946, -0.04061, -0.01182), (-0.01937, -0.04063, 0.01079), (4.47e-08, 0.1423, 0.0006369)], [], [(16, 22, 35, 27), (7, 9, 34, 33), (17, 16, 27, 31), (3, 1, 11, 9, 7, 5), (20, 18, 32, 33), (22, 13, 34, 35), (4, 6, 36), (10, 23, 15, 0), (8, 14, 23, 10), (6, 21, 14, 8), (4, 19, 21, 6), (2, 12, 19, 4), (0, 15, 12, 2), (12, 15, 24, 25), (21, 19, 26, 28), (3, 5, 32, 31), (23, 14, 29, 30), (13, 22, 30, 29), (20, 13, 29, 28), (18, 20, 28, 26), (17, 18, 26, 25), (16, 17, 25, 24), (35, 11, 1, 27), (15, 23, 30, 24), (5, 7, 33, 32), (14, 21, 28, 29), (1, 3, 31, 27), (19, 12, 25, 26), (22, 16, 24, 30), (13, 20, 33, 34), (18, 17, 31, 32), (34, 9, 11, 35), (10, 0, 36), (0, 2, 36), (6, 8, 36), (2, 4, 36), (8, 10, 36)])
me_cylinder_010.polygons.foreach_set('material_index', [1, 1, 1, 1, 1, 1, 1, 1, 1, 1, 1, 1, 1, 1, 1, 1, 1, 1, 1, 1, 1, 1, 1, 1, 1, 1, 1, 1, 1, 1, 1, 1, 1, 1, 1, 1, 1])
_uv = me_cylinder_010.uv_layers.new(name='UVMap')
_uv.uv.foreach_set('vector', [0.3361, 0.7698, 0.3033, 0.7826, 0.3072, 0.7898, 0.3442, 0.7741, 0.2485, 0.9295, 0.2782, 0.9279, 0.2724, 0.7911, 0.2373, 0.7922, 0.3033, 0.7826, 0.3361, 0.7698, 0.3442, 0.7741, 0.3072, 0.7898, 0.3423, 0.3679, 0.3423, 0.427, 0.2911, 0.4565, 0.2399, 0.427, 0.2399, 0.3679, 0.2911, 0.3384, 0.242, 0.7841, 0.2725, 0.7833, 0.2724, 0.7911, 0.2373, 0.7922, 0.3033, 0.7826, 0.2725, 0.7833, 0.2724, 0.7911, 0.3072, 0.7898, 0.2751, 0.554, 0.248, 0.5407, 0.2922, 0.4708, 0.3041, 0.5552, 0.3001, 0.6384, 0.3364, 0.6133, 0.3388, 0.5435, 0.2751, 0.554, 0.27, 0.6382, 0.3001, 0.6384, 0.3041, 0.5552, 0.248, 0.5407, 0.2394, 0.6373, 0.27, 0.6382, 0.2751, 0.554, 0.2751, 0.554, 0.27, 0.6382, 0.2394, 0.6373, 0.248, 0.5407, 0.3041, 0.5552, 0.3001, 0.6384, 0.27, 0.6382, 0.2751, 0.554, 0.3388, 0.5435, 0.3364, 0.6133, 0.3001, 0.6384, 0.3041, 0.5552, 0.3001, 0.6384, 0.3364, 0.6133, 0.3442, 0.6138, 0.305, 0.6446, 0.2394, 0.6373, 0.27, 0.6382, 0.2703, 0.6458, 0.2361, 0.6453, 0.308, 0.9274, 0.2782, 0.9279, 0.2724, 0.7911, 0.3072, 0.7898, 0.3001, 0.6384, 0.27, 0.6382, 0.2703, 0.6458, 0.305, 0.6446, 0.2725, 0.7833, 0.3033, 0.7826, 0.305, 0.6446, 0.2703, 0.6458, 0.242, 0.7841, 0.2725, 0.7833, 0.2703, 0.6458, 0.2361, 0.6453, 0.2725, 0.7833, 0.242, 0.7841, 0.2361, 0.6453, 0.2703, 0.6458, 0.3033, 0.7826, 0.2725, 0.7833, 0.2703, 0.6458, 0.305, 0.6446, 0.3361, 0.7698, 0.3033, 0.7826, 0.305, 0.6446, 0.3442, 0.6138, 0.3072, 0.7898, 0.308, 0.9274, 0.3378, 0.9279, 0.3442, 0.7741, 0.3364, 0.6133, 0.3001, 0.6384, 0.305, 0.6446, 0.3442, 0.6138, 0.2782, 0.9279, 0.2485, 0.9295, 0.2373, 0.7922, 0.2724, 0.7911, 0.27, 0.6382, 0.2394, 0.6373, 0.2361, 0.6453, 0.2703, 0.6458, 0.3378, 0.9279, 0.308, 0.9274, 0.3072, 0.7898, 0.3442, 0.7741, 0.27, 0.6382, 0.3001, 0.6384, 0.305, 0.6446, 0.2703, 0.6458, 0.3033, 0.7826, 0.3361, 0.7698, 0.3442, 0.6138, 0.305, 0.6446, 0.2725, 0.7833, 0.242, 0.7841, 0.2373, 0.7922, 0.2724, 0.7911, 0.2725, 0.7833, 0.3033, 0.7826, 0.3072, 0.7898, 0.2724, 0.7911, 0.2724, 0.7911, 0.2782, 0.9279, 0.308, 0.9274, 0.3072, 0.7898, 0.3041, 0.5552, 0.3388, 0.5435, 0.2922, 0.4708, 0.3388, 0.5435, 0.3041, 0.5552, 0.2922, 0.4708, 0.248, 0.5407, 0.2751, 0.554, 0.2922, 0.4708, 0.3041, 0.5552, 0.2751, 0.554, 0.2922, 0.4708, 0.2751, 0.554, 0.3041, 0.5552, 0.2922, 0.4708])
me_cylinder_010.materials.append(mat_uvgrid)
me_cylinder_010.materials.append(mat_material)
me_cylinder_010.update()
me_cube_015 = bpy.data.meshes.new('Cube.015')
me_cube_015.from_pydata([(-0.009557, -0.009557, -0.009557), (-0.009557, -0.009557, 0.009557), (-0.009557, 0.009557, -0.009557), (-0.009557, 0.009557, 0.009557), (0.009557, -0.009557, -0.009557), (0.009557, -0.009557, 0.009557), (0.009557, 0.009557, -0.009557), (0.009557, 0.009557, 0.009557), (-0.01165, 3.338e-11, -0.01165), (-0.01165, -0.01165, 0.0), (-0.01165, -5.563e-11, 0.01165), (-0.01165, 0.01165, 4.45e-11), (2.114e-10, 0.01165, -0.01165), (-5.563e-11, 0.01165, 0.01165), (0.01165, 0.01165, 4.45e-11), (0.01165, -2.114e-10, -0.01165), (0.01165, 5.563e-11, 0.01165), (0.01165, -0.01165, 4.45e-11), (-2.114e-10, -0.01165, -0.01165), (5.563e-11, -0.01165, 0.01165), (-0.01605, 1.224e-10, 2.67e-10), (-1.558e-10, 0.01605, 2.67e-10), (0.01605, 1.558e-10, 2.67e-10), (1.558e-10, -0.01605, 2.67e-10), (4.45e-10, -2.225e-11, -0.01605), (-2.67e-10, 1.446e-10, 0.01605)], [], [(0, 9, 20, 8), (9, 1, 10, 20), (20, 10, 3, 11), (8, 20, 11, 2), (2, 11, 21, 12), (11, 3, 13, 21), (21, 13, 7, 14), (12, 21, 14, 6), (6, 14, 22, 15), (14, 7, 16, 22), (22, 16, 5, 17), (15, 22, 17, 4), (4, 17, 23, 18), (17, 5, 19, 23), (23, 19, 1, 9), (18, 23, 9, 0), (2, 12, 24, 8), (12, 6, 15, 24), (24, 15, 4, 18), (8, 24, 18, 0), (7, 13, 25, 16), (13, 3, 10, 25), (25, 10, 1, 19), (16, 25, 19, 5)])
me_cube_015.polygons.foreach_set('material_index', [1, 1, 1, 1, 1, 1, 1, 1, 1, 1, 1, 1, 1, 1, 1, 1, 1, 1, 1, 1, 1, 1, 1, 1])
_uv = me_cube_015.uv_layers.new(name='UVMap')
_uv.uv.foreach_set('vector', [0.3867, 0.2932, 0.4123, 0.2787, 0.4251, 0.3087, 0.3951, 0.3215, 0.4123, 0.2787, 0.4406, 0.2704, 0.4551, 0.296, 0.4251, 0.3087, 0.4251, 0.3087, 0.4551, 0.296, 0.4634, 0.3242, 0.4378, 0.3388, 0.3951, 0.3215, 0.4251, 0.3087, 0.4378, 0.3388, 0.4096, 0.3471, 0.4096, 0.3471, 0.4378, 0.3388, 0.4523, 0.373, 0.3991, 0.373, 0.4378, 0.3388, 0.4634, 0.3242, 0.4893, 0.3347, 0.4523, 0.373, 0.3608, 0.336, 0.3991, 0.373, 0.4096, 0.3471, 0.3951, 0.3215, 0.3608, 0.2827, 0.3608, 0.336, 0.3951, 0.3215, 0.3867, 0.2932, 0.3867, 0.2932, 0.3951, 0.3215, 0.4251, 0.3087, 0.4123, 0.2787, 0.3951, 0.3215, 0.4096, 0.3471, 0.4378, 0.3388, 0.4251, 0.3087, 0.4251, 0.3087, 0.4378, 0.3388, 0.4634, 0.3242, 0.4551, 0.296, 0.4123, 0.2787, 0.4251, 0.3087, 0.4551, 0.296, 0.4406, 0.2704, 0.4406, 0.2704, 0.4551, 0.296, 0.4893, 0.2815, 0.4511, 0.2445, 0.4551, 0.296, 0.4634, 0.3242, 0.4893, 0.3347, 0.4893, 0.2815, 0.3978, 0.2445, 0.4511, 0.2445, 0.4406, 0.2704, 0.4123, 0.2787, 0.3608, 0.2827, 0.3978, 0.2445, 0.4123, 0.2787, 0.3867, 0.2932, 0.4096, 0.3471, 0.3991, 0.373, 0.3608, 0.336, 0.3951, 0.3215, 0.3608, 0.2827, 0.3867, 0.2932, 0.4123, 0.2787, 0.3978, 0.2445, 0.3978, 0.2445, 0.4123, 0.2787, 0.4406, 0.2704, 0.4511, 0.2445, 0.3951, 0.3215, 0.3608, 0.336, 0.3608, 0.2827, 0.3867, 0.2932, 0.4096, 0.3471, 0.3991, 0.373, 0.4523, 0.373, 0.4378, 0.3388, 0.4893, 0.3347, 0.4634, 0.3242, 0.4551, 0.296, 0.4893, 0.2815, 0.4893, 0.2815, 0.4551, 0.296, 0.4406, 0.2704, 0.4511, 0.2445, 0.4378, 0.3388, 0.4523, 0.373, 0.4893, 0.3347, 0.4634, 0.3242])
me_cube_015.materials.append(mat_uvgrid)
me_cube_015.materials.append(mat_material)
me_cube_015.update()

# ---- curves / text
cu_b_ziercircle = bpy.data.curves.new('BézierCircle', 'CURVE')
cu_b_ziercircle.dimensions = '3D'
_sp = cu_b_ziercircle.splines.new('BEZIER'); _sp.bezier_points.add(3)
_sp.bezier_points.foreach_set('co', [0.1157, 3.077e-10, 0.09938, -0.153, 0.0, 0.0, 0.0, 0.0, 0.0, 0.153, 0.0, 0.0])
_sp.bezier_points.foreach_set('handle_left', [0.1684, -2.6e-09, 0.1001, -0.1448, 0.0, 0.051, -0.05973, 0.0, 0.0, 0.102, 0.0, 0.0])
_sp.bezier_points.foreach_set('handle_right', [0.07708, 2.432e-09, 0.09884, -0.102, 0.0, 0.0, 0.05973, 0.0, 0.0, 0.2358, 0.0, 0.06057])
for _p, _l, _r in zip(_sp.bezier_points, ['ALIGNED', 'FREE', 'AUTO', 'VECTOR'], ['ALIGNED', 'VECTOR', 'AUTO', 'FREE']): _p.handle_left_type = _l; _p.handle_right_type = _r
_sp.order_u = 0
_sp.order_v = 0
_sp.resolution_u = 32
_sp.use_cyclic_u = True
cu_b_ziercircle.materials.append(None)
cu_b_ziercircle.use_path = True
cu_b_ziercircle.resolution_u = 32
cu_b_ziercircle.fill_mode = 'FULL'
cu_b_ziercircle_001 = bpy.data.curves.new('BézierCircle.001', 'CURVE')
cu_b_ziercircle_001.dimensions = '3D'
_sp = cu_b_ziercircle_001.splines.new('BEZIER'); _sp.bezier_points.add(3)
_sp.bezier_points.foreach_set('co', [0.1157, 3.077e-10, 0.09938, -0.153, 0.0, 0.0, 0.0, 0.0, 0.0, 0.153, 0.0, 0.0])
_sp.bezier_points.foreach_set('handle_left', [0.1684, -2.6e-09, 0.1001, -0.1448, 0.0, 0.051, -0.05973, 0.0, 0.0, 0.102, 0.0, 0.0])
_sp.bezier_points.foreach_set('handle_right', [0.07708, 2.432e-09, 0.09884, -0.102, 0.0, 0.0, 0.05973, 0.0, 0.0, 0.2358, 0.0, 0.06057])
for _p, _l, _r in zip(_sp.bezier_points, ['ALIGNED', 'FREE', 'AUTO', 'VECTOR'], ['ALIGNED', 'VECTOR', 'AUTO', 'FREE']): _p.handle_left_type = _l; _p.handle_right_type = _r
_sp.order_u = 0
_sp.order_v = 0
_sp.resolution_u = 32
_sp.use_cyclic_u = True
cu_b_ziercircle_001.materials.append(None)
cu_b_ziercircle_001.use_path = True
cu_b_ziercircle_001.resolution_u = 32
cu_b_ziercircle_001.fill_mode = 'FULL'
arm_armature_007 = bpy.data.armatures.new('Armature.007')  # bones are not reproduced

# ---- objects
ob_walkpath = bpy.data.objects.new('WalkPath', cu_b_ziercircle)
ob_walkpath_001 = bpy.data.objects.new('WalkPath.001', cu_b_ziercircle_001)
ob_back = bpy.data.objects.new('Back', me_cube_002)
ob_head = bpy.data.objects.new('Head', me_cube_006)
ob_rifghttusk = bpy.data.objects.new('RifghtTusk', me_cube_011)
ob_armature = bpy.data.objects.new('Armature', arm_armature_007)
ob_rifghttusk_001 = bpy.data.objects.new('RifghtTusk.001', me_cube_001)
ob_cylinder_017 = bpy.data.objects.new('Cylinder.017', me_cylinder_011)
ob_cylinder_018 = bpy.data.objects.new('Cylinder.018', me_cylinder_010)
ob_cylinder_019 = bpy.data.objects.new('Cylinder.019', me_cylinder_011)
ob_cylinder_020 = bpy.data.objects.new('Cylinder.020', me_cylinder_011)
ob_cylinder_021 = bpy.data.objects.new('Cylinder.021', me_cylinder_010)
ob_cylinder_022 = bpy.data.objects.new('Cylinder.022', me_cylinder_011)
ob_cylinder_023 = bpy.data.objects.new('Cylinder.023', me_cylinder_011)
ob_cylinder_024 = bpy.data.objects.new('Cylinder.024', me_cylinder_010)
ob_cylinder_025 = bpy.data.objects.new('Cylinder.025', me_cylinder_011)
ob_cylinder_026 = bpy.data.objects.new('Cylinder.026', me_cylinder_011)
ob_cylinder_027 = bpy.data.objects.new('Cylinder.027', me_cylinder_010)
ob_cylinder_028 = bpy.data.objects.new('Cylinder.028', me_cylinder_011)
ob_cube_019 = bpy.data.objects.new('Cube.019', me_cube_015)
ob_cube_020 = bpy.data.objects.new('Cube.020', me_cube_015)
ob_cube_022 = bpy.data.objects.new('Cube.022', me_cube_015)
ob_cube_023 = bpy.data.objects.new('Cube.023', me_cube_015)
ob_cube_025 = bpy.data.objects.new('Cube.025', me_cube_015)
ob_cube_026 = bpy.data.objects.new('Cube.026', me_cube_015)
ob_cube_028 = bpy.data.objects.new('Cube.028', me_cube_015)
ob_cube_029 = bpy.data.objects.new('Cube.029', me_cube_015)
ob_cube_031 = bpy.data.objects.new('Cube.031', me_cube_015)
ob_cube_032 = bpy.data.objects.new('Cube.032', me_cube_015)
ob_cube_033 = bpy.data.objects.new('Cube.033', me_cube_015)
ob_cube_034 = bpy.data.objects.new('Cube.034', me_cube_015)
ob_cylinder_029 = bpy.data.objects.new('Cylinder.029', me_cylinder_011)
ob_cylinder_030 = bpy.data.objects.new('Cylinder.030', me_cylinder_011)
ob_cylinder_031 = bpy.data.objects.new('Cylinder.031', me_cylinder_011)
ob_cylinder_032 = bpy.data.objects.new('Cylinder.032', me_cylinder_011)
ob_cylinder_001 = bpy.data.objects.new('Cylinder.001', me_cylinder_011)
ob_cylinder_002 = bpy.data.objects.new('Cylinder.002', me_cylinder_011)
ob_cylinder_003 = bpy.data.objects.new('Cylinder.003', me_cylinder_010)
ob_cylinder_004 = bpy.data.objects.new('Cylinder.004', me_cylinder_011)
ob_cylinder_006 = bpy.data.objects.new('Cylinder.006', me_cylinder_010)
ob_cylinder_007 = bpy.data.objects.new('Cylinder.007', me_cylinder_011)
ob_cylinder_009 = bpy.data.objects.new('Cylinder.009', me_cylinder_011)
ob_cylinder_010 = bpy.data.objects.new('Cylinder.010', me_cylinder_010)
ob_cylinder_011 = bpy.data.objects.new('Cylinder.011', me_cylinder_011)
ob_cylinder_013 = bpy.data.objects.new('Cylinder.013', me_cylinder_011)
ob_cylinder_014 = bpy.data.objects.new('Cylinder.014', me_cylinder_010)
ob_cylinder_015 = bpy.data.objects.new('Cylinder.015', me_cylinder_011)
ob_cube_007 = bpy.data.objects.new('Cube.007', me_cube_015)
ob_cube_008 = bpy.data.objects.new('Cube.008', me_cube_015)
ob_cube_009 = bpy.data.objects.new('Cube.009', me_cube_015)
ob_cube_010 = bpy.data.objects.new('Cube.010', me_cube_015)
ob_cube_011 = bpy.data.objects.new('Cube.011', me_cube_015)
ob_cube_012 = bpy.data.objects.new('Cube.012', me_cube_015)
ob_cube_013 = bpy.data.objects.new('Cube.013', me_cube_015)
ob_cube_014 = bpy.data.objects.new('Cube.014', me_cube_015)
ob_cube_015 = bpy.data.objects.new('Cube.015', me_cube_015)
ob_cube_016 = bpy.data.objects.new('Cube.016', me_cube_015)
ob_cube_017 = bpy.data.objects.new('Cube.017', me_cube_015)
ob_cube_018 = bpy.data.objects.new('Cube.018', me_cube_015)
ob_cylinder_005 = bpy.data.objects.new('Cylinder.005', me_cylinder_011)
ob_cylinder_008 = bpy.data.objects.new('Cylinder.008', me_cylinder_011)
ob_cylinder_012 = bpy.data.objects.new('Cylinder.012', me_cylinder_011)
ob_cylinder_016 = bpy.data.objects.new('Cylinder.016', me_cylinder_011)

# ---- transforms, parenting, visibility, modifiers, constraints
ob_walkpath.location = (0.388, -0.18, 0.0005836)
ob_walkpath.scale = (0.5818, 0.5818, 0.5818)
ob_walkpath_001.location = (0.388, 0.2845, 0.0005836)
ob_walkpath_001.scale = (0.5818, 0.5818, 0.5818)
ob_back.parent = ob_armature
ob_back.matrix_parent_inverse = Matrix(((-0.07509, -11.94, 0.0199, 0.04426), (-10.37, 0.07508, 5.915, -0.2238), (-5.915, 0.01991, -10.37, 1.3), (-0.0, -0.0, 0.0, 1.0)))
ob_back.location = (0.02365, -0.007195, 0.1313)
_m = ob_back.modifiers.new('Mirror', 'MIRROR')
_m.use_axis = (False, True, False)
_m.use_clip = True
ob_head.parent = ob_armature
ob_head.matrix_parent_inverse = Matrix(((-8.768e-14, -11.94, -3.795e-07, 0.03662), (-11.94, 2.621e-07, 1.161e-06, 1.4), (-1.161e-06, 3.795e-07, -11.94, 0.6986), (0.0, 0.0, 0.0, 1.0)))
ob_head.location = (0.2144, 0.0, 0.05331)
ob_head.use_mesh_mirror_x = True
ob_head.use_mesh_mirror_y = True
ob_head.use_mesh_mirror_z = True
_m = ob_head.modifiers.new('Mirror', 'MIRROR')
_m.use_axis = (False, True, False)
_m.use_clip = True
ob_rifghttusk.parent = ob_armature
ob_rifghttusk.matrix_parent_inverse = Matrix(((3.496, -4.909, 10.31, -2.792), (11.42, 1.503, -3.157, -8.848), (-5.846e-06, 10.78, 5.134, -2.168), (-0.0, 0.0, -0.0, 1.0)))
ob_rifghttusk.location = (0.7706, 0.1399, 0.06998)
ob_armature.location = (0.0, 0.0, 0.0)
ob_armature.rotation_euler = (-1.571, -0.0, 0.0)
ob_armature.scale = (0.08375, 0.08375, 0.08375)
ob_armature.delta_location = (0.2, 0.2028, 0.0005836)
ob_armature.show_in_front = True
ob_rifghttusk_001.parent = ob_armature
ob_rifghttusk_001.matrix_parent_inverse = Matrix(((3.509, 4.643, 10.43, -4.151), (11.41, -1.428, -3.206, -8.432), (1.486e-06, 10.91, -4.857, -0.8678), (-0.0, 0.0, 0.0, 1.0)))
ob_rifghttusk_001.location = (0.7706, 0.1399, 0.06998)
ob_cylinder_017.parent = ob_armature
ob_cylinder_017.matrix_parent_inverse = Matrix(((-11.94, -1.098e-06, 4.65e-06, 3.582), (-3.335e-06, -11.94, -4.27e-08, -7.487), (4.65e-06, -4.27e-08, 11.94, -0.00697), (0.0, 0.0, -0.0, 1.0)))
ob_cylinder_017.location = (0.1, -1.285, 4.709e-12)
ob_cylinder_017.rotation_euler = (0.0, -0.0, 3.142)
ob_cylinder_017.delta_location = (0.2, 0.788, 0.0005836)
ob_cylinder_018.parent = ob_armature
ob_cylinder_018.matrix_parent_inverse = Matrix(((-11.94, -1.098e-06, 4.65e-06, 3.582), (-3.335e-06, -11.94, -1.108e-07, -10.65), (4.65e-06, -1.108e-07, 11.94, -0.00697), (0.0, 0.0, -0.0, 1.0)))
ob_cylinder_018.location = (0.1, -1.792, -4.331e-12)
ob_cylinder_018.rotation_euler = (0.0, -0.0, 3.142)
ob_cylinder_018.delta_location = (0.2, 1.042, 0.0005836)
ob_cylinder_019.parent = ob_armature
ob_cylinder_019.matrix_parent_inverse = Matrix(((-11.94, -1.098e-06, 4.65e-06, 3.582), (-3.335e-06, -11.94, 5.111e-08, -4.559), (4.65e-06, 5.111e-08, 11.94, -0.00697), (-0.0, 0.0, -0.0, 1.0)))
ob_cylinder_019.location = (0.1, -0.7761, 2.218e-11)
ob_cylinder_019.rotation_euler = (0.0, -0.0, 3.142)
ob_cylinder_019.delta_location = (0.2, 0.5337, 0.0005836)
ob_cylinder_020.parent = ob_armature
ob_cylinder_020.matrix_parent_inverse = Matrix(((-11.94, 2.615e-07, 4.65e-06, 2.388), (1.211e-06, -11.94, -4.308e-08, -7.487), (4.65e-06, -4.308e-08, 11.94, -0.006969), (-0.0, 0.0, -0.0, 1.0)))
ob_cylinder_020.location = (-0.1, -1.285, 1.201e-11)
ob_cylinder_020.rotation_euler = (0.0, -0.0, 3.142)
ob_cylinder_020.delta_location = (0.3, 0.788, 0.0005836)
ob_cylinder_021.parent = ob_armature
ob_cylinder_021.matrix_parent_inverse = Matrix(((-11.94, 2.615e-07, 4.65e-06, 2.388), (1.211e-06, -11.94, -1.115e-07, -10.65), (4.65e-06, -1.115e-07, 11.94, -0.006969), (-0.0, 0.0, -0.0, 1.0)))
ob_cylinder_021.location = (-0.1, -1.792, 2e-12)
ob_cylinder_021.rotation_euler = (0.0, -0.0, 3.142)
ob_cylinder_021.delta_location = (0.3, 1.042, 0.0005836)
ob_cylinder_022.parent = ob_armature
ob_cylinder_022.matrix_parent_inverse = Matrix(((-11.94, 2.615e-07, 4.65e-06, 2.388), (1.211e-06, -11.94, 5.122e-08, -4.559), (4.65e-06, 5.122e-08, 11.94, -0.006969), (-0.0, 0.0, -0.0, 1.0)))
ob_cylinder_022.location = (-0.1, -0.7761, 3.136e-11)
ob_cylinder_022.rotation_euler = (0.0, -0.0, 3.142)
ob_cylinder_022.delta_location = (0.3, 0.5337, 0.0005836)
ob_cylinder_023.parent = ob_armature
ob_cylinder_023.matrix_parent_inverse = Matrix(((-11.94, 2.615e-07, 4.65e-06, 1.194), (1.211e-06, -11.94, -4.345e-08, -7.487), (4.65e-06, -4.345e-08, 11.94, -0.006969), (-0.0, 0.0, -0.0, 1.0)))
ob_cylinder_023.location = (-0.3, -1.285, -5.032e-11)
ob_cylinder_023.rotation_euler = (0.0, -0.0, 3.142)
ob_cylinder_023.delta_location = (0.4, 0.788, 0.0005836)
ob_cylinder_024.parent = ob_armature
ob_cylinder_024.matrix_parent_inverse = Matrix(((-11.94, 2.615e-07, 4.65e-06, 1.194), (1.211e-06, -11.94, -1.123e-07, -10.65), (4.65e-06, -1.123e-07, 11.94, -0.006969), (-0.0, 0.0, -0.0, 1.0)))
ob_cylinder_024.location = (-0.3, -1.792, -6.941e-11)
ob_cylinder_024.rotation_euler = (0.0, -0.0, 3.142)
ob_cylinder_024.delta_location = (0.4, 1.042, 0.0005836)
ob_cylinder_025.parent = ob_armature
ob_cylinder_025.matrix_parent_inverse = Matrix(((-11.94, 2.615e-07, 4.65e-06, 1.194), (1.211e-06, -11.94, 5.133e-08, -4.559), (4.65e-06, 5.134e-08, 11.94, -0.006969), (-0.0, 0.0, -0.0, 1.0)))
ob_cylinder_025.location = (-0.3, -0.7761, -1.342e-11)
ob_cylinder_025.rotation_euler = (0.0, -0.0, 3.142)
ob_cylinder_025.delta_location = (0.4, 0.5337, 0.0005836)
ob_cylinder_026.parent = ob_armature
ob_cylinder_026.matrix_parent_inverse = Matrix(((-11.94, -2.78e-07, 4.65e-06, 4.776), (5.401e-07, -11.94, -4.329e-08, -7.487), (4.65e-06, -4.329e-08, 11.94, -0.00697), (-0.0, 0.0, -0.0, 1.0)))
ob_cylinder_026.location = (0.3, -1.285, -2.581e-12)
ob_cylinder_026.rotation_euler = (0.0, -0.0, 3.142)
ob_cylinder_026.delta_location = (0.1, 0.788, 0.0005836)
ob_cylinder_027.parent = ob_armature
ob_cylinder_027.matrix_parent_inverse = Matrix(((-11.94, -2.78e-07, 4.65e-06, 4.776), (5.401e-07, -11.94, -1.12e-07, -10.65), (4.65e-06, -1.12e-07, 11.94, -0.00697), (-0.0, 0.0, -0.0, 1.0)))
ob_cylinder_027.location = (0.3, -1.792, -1.064e-11)
ob_cylinder_027.rotation_euler = (0.0, -0.0, 3.142)
ob_cylinder_027.delta_location = (0.1, 1.042, 0.0005836)
ob_cylinder_028.parent = ob_armature
ob_cylinder_028.matrix_parent_inverse = Matrix(((-11.94, -2.78e-07, 4.65e-06, 4.776), (5.401e-07, -11.94, 5.129e-08, -4.559), (4.65e-06, 5.129e-08, 11.94, -0.00697), (-0.0, 0.0, -0.0, 1.0)))
ob_cylinder_028.location = (0.3, -0.7761, 1.301e-11)
ob_cylinder_028.rotation_euler = (0.0, -0.0, 3.142)
ob_cylinder_028.delta_location = (0.1, 0.5337, 0.0005836)
ob_cube_019.parent = ob_armature
ob_cube_019.matrix_parent_inverse = Matrix(((-11.94, -1.32e-06, 1.478e-05, 3.582), (-3.113e-06, -11.94, 1.605e-07, -1.623), (1.478e-05, 1.605e-07, 11.94, -0.006973), (-0.0, 0.0, -0.0, 1.0)))
ob_cube_019.location = (0.1, -0.514, 4.807e-11)
ob_cube_019.rotation_euler = (0.0, -0.0, 3.142)
ob_cube_019.delta_location = (0.2, 0.4027, 0.0005836)
ob_cube_020.parent = ob_armature
ob_cube_020.matrix_parent_inverse = Matrix(((-11.94, -1.098e-06, 4.65e-06, 3.582), (-3.335e-06, -11.94, 5.111e-08, -4.559), (4.65e-06, 5.111e-08, 11.94, -0.00697), (-0.0, 0.0, -0.0, 1.0)))
ob_cube_020.location = (0.1, -1.024, 2.218e-11)
ob_cube_020.rotation_euler = (0.0, -0.0, 3.142)
ob_cube_020.delta_location = (0.2, 0.6579, 0.0005836)
ob_cube_022.parent = ob_armature
ob_cube_022.matrix_parent_inverse = Matrix(((-11.94, -1.098e-06, 4.65e-06, 3.582), (-3.335e-06, -11.94, -4.27e-08, -7.487), (4.65e-06, -4.27e-08, 11.94, -0.00697), (0.0, 0.0, -0.0, 1.0)))
ob_cube_022.location = (0.1, -1.533, 4.709e-12)
ob_cube_022.rotation_euler = (0.0, -0.0, 3.142)
ob_cube_022.delta_location = (0.2, 0.9122, 0.0005836)
ob_cube_023.parent = ob_armature
ob_cube_023.matrix_parent_inverse = Matrix(((-11.94, 2.814e-07, 1.193e-05, 2.388), (1.191e-06, -11.94, 1.608e-07, -1.623), (1.193e-05, 1.608e-07, 11.94, -0.006971), (-0.0, 0.0, -0.0, 1.0)))
ob_cube_023.location = (-0.1, -0.514, 6.003e-11)
ob_cube_023.rotation_euler = (0.0, -0.0, 3.142)
ob_cube_023.delta_location = (0.3, 0.4027, 0.0005836)
ob_cube_025.parent = ob_armature
ob_cube_025.matrix_parent_inverse = Matrix(((-11.94, 2.615e-07, 4.65e-06, 2.388), (1.211e-06, -11.94, 5.122e-08, -4.559), (4.65e-06, 5.122e-08, 11.94, -0.006969), (-0.0, 0.0, -0.0, 1.0)))
ob_cube_025.location = (-0.1, -1.024, 3.136e-11)
ob_cube_025.rotation_euler = (0.0, -0.0, 3.142)
ob_cube_025.delta_location = (0.3, 0.6579, 0.0005836)
ob_cube_026.parent = ob_armature
ob_cube_026.matrix_parent_inverse = Matrix(((-11.94, 2.615e-07, 4.65e-06, 2.388), (1.211e-06, -11.94, -4.308e-08, -7.487), (4.65e-06, -4.308e-08, 11.94, -0.006969), (-0.0, 0.0, -0.0, 1.0)))
ob_cube_026.location = (-0.1, -1.533, 1.201e-11)
ob_cube_026.rotation_euler = (0.0, -0.0, 3.142)
ob_cube_026.delta_location = (0.3, 0.9122, 0.0005836)
ob_cube_028.parent = ob_armature
ob_cube_028.matrix_parent_inverse = Matrix(((-11.94, 2.814e-07, 9.083e-06, 1.194), (1.191e-06, -11.94, 1.612e-07, -1.623), (9.083e-06, 1.612e-07, 11.94, -0.006969), (-0.0, 0.0, -0.0, 1.0)))
ob_cube_028.location = (-0.3, -0.514, 4.126e-11)
ob_cube_028.rotation_euler = (0.0, -0.0, 3.142)
ob_cube_028.delta_location = (0.4, 0.4027, 0.0005836)
ob_cube_029.parent = ob_armature
ob_cube_029.matrix_parent_inverse = Matrix(((-11.94, 2.615e-07, 4.65e-06, 1.194), (1.211e-06, -11.94, 5.133e-08, -4.559), (4.65e-06, 5.134e-08, 11.94, -0.006969), (-0.0, 0.0, -0.0, 1.0)))
ob_cube_029.location = (-0.3, -1.024, -1.342e-11)
ob_cube_029.rotation_euler = (0.0, -0.0, 3.142)
ob_cube_029.delta_location = (0.4, 0.6579, 0.0005836)
ob_cube_031.parent = ob_armature
ob_cube_031.matrix_parent_inverse = Matrix(((-11.94, 2.615e-07, 4.65e-06, 1.194), (1.211e-06, -11.94, -4.345e-08, -7.487), (4.65e-06, -4.345e-08, 11.94, -0.006969), (-0.0, 0.0, -0.0, 1.0)))
ob_cube_031.location = (-0.3, -1.533, -5.032e-11)
ob_cube_031.rotation_euler = (0.0, -0.0, 3.142)
ob_cube_031.delta_location = (0.4, 0.9122, 0.0005836)
ob_cube_032.parent = ob_armature
ob_cube_032.matrix_parent_inverse = Matrix(((-11.94, -1.591e-08, 1.762e-05, 4.776), (2.78e-07, -11.94, 1.61e-07, -1.623), (1.762e-05, 1.61e-07, 11.94, -0.006975), (-0.0, 0.0, -0.0, 1.0)))
ob_cube_032.location = (0.3, -0.514, 3.608e-11)
ob_cube_032.rotation_euler = (0.0, -0.0, 3.142)
ob_cube_032.delta_location = (0.1, 0.4027, 0.0005836)
ob_cube_033.parent = ob_armature
ob_cube_033.matrix_parent_inverse = Matrix(((-11.94, -2.78e-07, 4.65e-06, 4.776), (5.401e-07, -11.94, 5.129e-08, -4.559), (4.65e-06, 5.129e-08, 11.94, -0.00697), (-0.0, 0.0, -0.0, 1.0)))
ob_cube_033.location = (0.3, -1.024, 1.301e-11)
ob_cube_033.rotation_euler = (0.0, -0.0, 3.142)
ob_cube_033.delta_location = (0.1, 0.6579, 0.0005836)
ob_cube_034.parent = ob_armature
ob_cube_034.matrix_parent_inverse = Matrix(((-11.94, -2.78e-07, 4.65e-06, 4.776), (5.401e-07, -11.94, -4.329e-08, -7.487), (4.65e-06, -4.329e-08, 11.94, -0.00697), (-0.0, 0.0, -0.0, 1.0)))
ob_cube_034.location = (0.3, -1.533, -2.581e-12)
ob_cube_034.rotation_euler = (0.0, -0.0, 3.142)
ob_cube_034.delta_location = (0.1, 0.9122, 0.0005836)
ob_cylinder_029.parent = ob_armature
ob_cylinder_029.matrix_parent_inverse = Matrix(((-11.94, -1.32e-06, 1.478e-05, 3.582), (-3.113e-06, -11.94, 1.605e-07, -1.623), (1.478e-05, 1.605e-07, 11.94, -0.006973), (-0.0, 0.0, -0.0, 1.0)))
ob_cylinder_029.location = (0.1, -0.265, 4.807e-11)
ob_cylinder_029.rotation_euler = (0.0, -0.0, 3.142)
ob_cylinder_029.delta_location = (0.2, 0.2781, 0.0005836)
ob_cylinder_030.parent = ob_armature
ob_cylinder_030.matrix_parent_inverse = Matrix(((-11.94, 2.814e-07, 1.193e-05, 2.388), (1.191e-06, -11.94, 1.608e-07, -1.623), (1.193e-05, 1.608e-07, 11.94, -0.006971), (-0.0, 0.0, -0.0, 1.0)))
ob_cylinder_030.location = (-0.1, -0.265, 6.003e-11)
ob_cylinder_030.rotation_euler = (0.0, -0.0, 3.142)
ob_cylinder_030.delta_location = (0.3, 0.2781, 0.0005836)
ob_cylinder_031.parent = ob_armature
ob_cylinder_031.matrix_parent_inverse = Matrix(((-11.94, 2.814e-07, 9.083e-06, 1.194), (1.191e-06, -11.94, 1.612e-07, -1.623), (9.083e-06, 1.612e-07, 11.94, -0.006969), (-0.0, 0.0, -0.0, 1.0)))
ob_cylinder_031.location = (-0.3, -0.265, 5.821e-11)
ob_cylinder_031.rotation_euler = (0.0, -0.0, 3.142)
ob_cylinder_031.delta_location = (0.4, 0.2781, 0.0)
ob_cylinder_032.parent = ob_armature
ob_cylinder_032.matrix_parent_inverse = Matrix(((-11.94, -1.591e-08, 1.762e-05, 4.776), (2.78e-07, -11.94, 1.61e-07, -1.623), (1.762e-05, 1.61e-07, 11.94, -0.006975), (-0.0, 0.0, -0.0, 1.0)))
ob_cylinder_032.location = (0.3, -0.265, 3.608e-11)
ob_cylinder_032.rotation_euler = (0.0, -0.0, 3.142)
ob_cylinder_032.delta_location = (0.1, 0.2781, 0.0005836)
ob_cylinder_001.parent = ob_armature
ob_cylinder_001.matrix_parent_inverse = Matrix(((11.94, 1.841e-07, 1.697e-13, -3.582), (5.043e-07, 11.94, 9.865e-10, -10.93), (-2.208e-14, -9.87e-10, 11.94, -0.006968), (0.0, -0.0, -0.0, 1.0)))
ob_cylinder_001.location = (0.0, 0.0, 0.0)
ob_cylinder_001.delta_location = (0.3, 0.788, 0.0005836)
ob_cylinder_002.parent = ob_armature
ob_cylinder_002.matrix_parent_inverse = Matrix(((11.94, -5.387e-08, 1.697e-13, -2.388), (7.423e-07, 11.94, 8.289e-10, -10.93), (1.372e-13, -8.293e-10, 11.94, -0.006968), (-0.0, 0.0, -0.0, 1.0)))
ob_cylinder_002.location = (0.0, 0.0, 0.0)
ob_cylinder_002.delta_location = (0.2, 0.788, 0.0005836)
ob_cylinder_003.parent = ob_armature
ob_cylinder_003.matrix_parent_inverse = Matrix(((11.94, -5.387e-08, 1.697e-13, -2.388), (7.423e-07, 11.94, 1.002e-09, -14.08), (1.372e-13, -1.002e-09, 11.94, -0.006968), (-0.0, 0.0, -0.0, 1.0)))
ob_cylinder_003.location = (0.0, 0.0, 0.0)
ob_cylinder_003.delta_location = (0.2, 1.042, 0.0005836)
ob_cylinder_004.parent = ob_armature
ob_cylinder_004.matrix_parent_inverse = Matrix(((11.94, -5.387e-08, 1.697e-13, -2.388), (7.423e-07, 11.94, 4.947e-10, -7.988), (1.372e-13, -4.952e-10, 11.94, -0.006968), (-0.0, 0.0, -0.0, 1.0)))
ob_cylinder_004.location = (0.0, 0.0, 0.0)
ob_cylinder_004.delta_location = (0.2, 0.5337, 0.0005836)
ob_cylinder_006.parent = ob_armature
ob_cylinder_006.matrix_parent_inverse = Matrix(((11.94, 1.841e-07, 1.697e-13, -3.582), (5.043e-07, 11.94, 1.192e-09, -14.08), (-2.209e-14, -1.193e-09, 11.94, -0.006968), (0.0, -0.0, -0.0, 1.0)))
ob_cylinder_006.location = (0.0, 0.0, 0.0)
ob_cylinder_006.delta_location = (0.3, 1.042, 0.0005836)
ob_cylinder_007.parent = ob_armature
ob_cylinder_007.matrix_parent_inverse = Matrix(((11.94, 1.841e-07, 1.697e-13, -3.582), (5.043e-07, 11.94, 5.889e-10, -7.988), (-2.207e-14, -5.894e-10, 11.94, -0.006968), (0.0, -0.0, -0.0, 1.0)))
ob_cylinder_007.location = (0.0, 0.0, 0.0)
ob_cylinder_007.delta_location = (0.3, 0.5337, 0.0005836)
ob_cylinder_009.parent = ob_armature
ob_cylinder_009.matrix_parent_inverse = Matrix(((11.94, -3.176e-08, -1.599e-19, -4.776), (-6.408e-07, 11.94, 1.145e-09, -10.93), (-1.416e-13, -1.145e-09, 11.94, -0.006968), (0.0, -0.0, -0.0, 1.0)))
ob_cylinder_009.location = (0.0, 0.0, 0.0)
ob_cylinder_009.delta_location = (0.4, 0.788, 0.0005836)
ob_cylinder_010.parent = ob_armature
ob_cylinder_010.matrix_parent_inverse = Matrix(((11.94, -3.176e-08, -1.611e-19, -4.776), (-6.408e-07, 11.94, 1.383e-09, -14.08), (-1.416e-13, -1.383e-09, 11.94, -0.006968), (0.0, -0.0, -0.0, 1.0)))
ob_cylinder_010.location = (-0.00322, -0.00616, 0.006261)
ob_cylinder_010.delta_location = (0.4, 1.042, 0.0005836)
ob_cylinder_011.parent = ob_armature
ob_cylinder_011.matrix_parent_inverse = Matrix(((11.94, -3.176e-08, -1.32e-19, -4.776), (-6.408e-07, 11.94, 6.834e-10, -7.988), (-1.416e-13, -6.835e-10, 11.94, -0.006968), (0.0, -0.0, -0.0, 1.0)))
ob_cylinder_011.location = (0.0, 0.0, 0.0)
ob_cylinder_011.delta_location = (0.4, 0.5337, 0.0005836)
ob_cylinder_013.parent = ob_armature
ob_cylinder_013.matrix_parent_inverse = Matrix(((11.94, 6.049e-07, 8.484e-14, -1.194), (8.108e-07, 11.94, 6.711e-10, -10.93), (-3.548e-14, -6.717e-10, 11.94, -0.006968), (0.0, -0.0, -0.0, 1.0)))
ob_cylinder_013.location = (0.0, 0.0, 0.0)
ob_cylinder_013.delta_location = (0.1, 0.788, 0.0005836)
ob_cylinder_014.parent = ob_armature
ob_cylinder_014.matrix_parent_inverse = Matrix(((11.94, 6.049e-07, 8.484e-14, -1.194), (8.108e-07, 11.94, 8.11e-10, -14.08), (-3.549e-14, -8.115e-10, 11.94, -0.006968), (0.0, -0.0, -0.0, 1.0)))
ob_cylinder_014.location = (0.0, 0.0, 0.0)
ob_cylinder_014.delta_location = (0.1, 1.042, 0.0005836)
ob_cylinder_015.parent = ob_armature
ob_cylinder_015.matrix_parent_inverse = Matrix(((11.94, 6.049e-07, 8.484e-14, -1.194), (8.108e-07, 11.94, 4.005e-10, -7.988), (-3.547e-14, -4.011e-10, 11.94, -0.006968), (0.0, -0.0, -0.0, 1.0)))
ob_cylinder_015.location = (0.0, 0.0, 0.0)
ob_cylinder_015.delta_location = (0.1, 0.5337, 0.0005836)
ob_cube_007.parent = ob_armature
ob_cube_007.matrix_parent_inverse = Matrix(((11.94, 2.433e-07, -1.415e-06, -2.388), (4.451e-07, 11.94, -3.377e-13, -5.048), (1.415e-06, -9.779e-14, 11.94, -0.006969), (-0.0, -0.0, -0.0, 1.0)))
ob_cube_007.location = (0.0, 0.0, 0.0)
ob_cube_007.delta_location = (0.2, 0.4027, 0.0005836)
ob_cube_008.parent = ob_armature
ob_cube_008.matrix_parent_inverse = Matrix(((11.94, -5.387e-08, 1.697e-13, -2.388), (7.423e-07, 11.94, 4.947e-10, -7.988), (1.372e-13, -4.952e-10, 11.94, -0.006968), (-0.0, 0.0, -0.0, 1.0)))
ob_cube_008.location = (0.0, 0.0, 0.0)
ob_cube_008.delta_location = (0.2, 0.6579, 0.0005836)
ob_cube_009.parent = ob_armature
ob_cube_009.matrix_parent_inverse = Matrix(((11.94, -5.387e-08, 1.697e-13, -2.388), (7.423e-07, 11.94, 8.289e-10, -10.93), (1.372e-13, -8.293e-10, 11.94, -0.006968), (-0.0, 0.0, -0.0, 1.0)))
ob_cube_009.location = (0.0, 0.0, 0.0)
ob_cube_009.delta_location = (0.2, 0.9122, 0.0005836)
ob_cube_010.parent = ob_armature
ob_cube_010.matrix_parent_inverse = Matrix(((11.94, 4.812e-07, -1.415e-06, -3.582), (2.072e-07, 11.94, -2.778e-13, -5.048), (1.415e-06, -1.646e-13, 11.94, -0.006969), (-0.0, -0.0, -0.0, 1.0)))
ob_cube_010.location = (0.0, 0.0, 0.0)
ob_cube_010.delta_location = (0.3, 0.4027, 0.0005836)
ob_cube_011.parent = ob_armature
ob_cube_011.matrix_parent_inverse = Matrix(((11.94, 1.841e-07, 1.697e-13, -3.582), (5.043e-07, 11.94, 5.889e-10, -7.988), (-2.207e-14, -5.894e-10, 11.94, -0.006968), (0.0, -0.0, -0.0, 1.0)))
ob_cube_011.location = (0.0, 0.0, 0.0)
ob_cube_011.delta_location = (0.3, 0.6579, 0.0005836)
ob_cube_012.parent = ob_armature
ob_cube_012.matrix_parent_inverse = Matrix(((11.94, 1.841e-07, 1.697e-13, -3.582), (5.043e-07, 11.94, 9.865e-10, -10.93), (-2.208e-14, -9.87e-10, 11.94, -0.006968), (0.0, -0.0, -0.0, 1.0)))
ob_cube_012.location = (0.0, 0.0, 0.0)
ob_cube_012.delta_location = (0.3, 0.9122, 0.0005836)
ob_cube_013.parent = ob_armature
ob_cube_013.matrix_parent_inverse = Matrix(((11.94, -7.043e-07, -1.415e-06, -4.776), (3.176e-08, 11.94, -1.304e-13, -5.048), (1.415e-06, -5.182e-14, 11.94, -0.006969), (-0.0, 0.0, -0.0, 1.0)))
ob_cube_013.location = (0.0, 0.0, 0.0)
ob_cube_013.delta_location = (0.4, 0.4027, 0.0005836)
ob_cube_014.parent = ob_armature
ob_cube_014.matrix_parent_inverse = Matrix(((11.94, -3.176e-08, -1.32e-19, -4.776), (-6.408e-07, 11.94, 6.834e-10, -7.988), (-1.416e-13, -6.835e-10, 11.94, -0.006968), (0.0, -0.0, -0.0, 1.0)))
ob_cube_014.location = (0.0, 0.0, 0.0)
ob_cube_014.delta_location = (0.4, 0.6579, 0.0005836)
ob_cube_015.parent = ob_armature
ob_cube_015.matrix_parent_inverse = Matrix(((11.94, -3.176e-08, -1.599e-19, -4.776), (-6.408e-07, 11.94, 1.145e-09, -10.93), (-1.416e-13, -1.145e-09, 11.94, -0.006968), (0.0, -0.0, -0.0, 1.0)))
ob_cube_015.location = (0.0, 0.0, 0.0)
ob_cube_015.delta_location = (0.4, 0.9122, 0.0005836)
ob_cube_016.parent = ob_armature
ob_cube_016.matrix_parent_inverse = Matrix(((11.94, 6.597e-07, -1.415e-06, -1.194), (7.56e-07, 11.94, -3.429e-13, -5.048), (1.415e-06, -1.751e-13, 11.94, -0.006968), (-0.0, -0.0, -0.0, 1.0)))
ob_cube_016.location = (0.0, 0.0, 0.0)
ob_cube_016.delta_location = (0.1, 0.4027, 0.0005836)
ob_cube_017.parent = ob_armature
ob_cube_017.matrix_parent_inverse = Matrix(((11.94, 6.049e-07, 8.484e-14, -1.194), (8.108e-07, 11.94, 4.005e-10, -7.988), (-3.547e-14, -4.011e-10, 11.94, -0.006968), (0.0, -0.0, -0.0, 1.0)))
ob_cube_017.location = (0.0, 0.0, 0.0)
ob_cube_017.delta_location = (0.1, 0.6579, 0.0005836)
ob_cube_018.parent = ob_armature
ob_cube_018.matrix_parent_inverse = Matrix(((11.94, 6.049e-07, 8.484e-14, -1.194), (8.108e-07, 11.94, 6.711e-10, -10.93), (-3.548e-14, -6.717e-10, 11.94, -0.006968), (0.0, -0.0, -0.0, 1.0)))
ob_cube_018.location = (0.0, 0.0, 0.0)
ob_cube_018.delta_location = (0.1, 0.9122, 0.0005836)
ob_cylinder_005.parent = ob_armature
ob_cylinder_005.matrix_parent_inverse = Matrix(((11.94, 2.433e-07, -1.415e-06, -2.388), (4.451e-07, 11.94, -3.377e-13, -5.048), (1.415e-06, -9.779e-14, 11.94, -0.006969), (-0.0, -0.0, -0.0, 1.0)))
ob_cylinder_005.location = (0.0, 0.0, 0.0)
ob_cylinder_005.delta_location = (0.2, 0.2781, 0.0005836)
ob_cylinder_008.parent = ob_armature
ob_cylinder_008.matrix_parent_inverse = Matrix(((11.94, 4.812e-07, -1.415e-06, -3.582), (2.072e-07, 11.94, -2.778e-13, -5.048), (1.415e-06, -1.646e-13, 11.94, -0.006969), (-0.0, -0.0, -0.0, 1.0)))
ob_cylinder_008.location = (0.0, 0.0, 0.0)
ob_cylinder_008.delta_location = (0.3, 0.2781, 0.0005836)
ob_cylinder_012.parent = ob_armature
ob_cylinder_012.matrix_parent_inverse = Matrix(((11.94, -7.043e-07, -1.415e-06, -4.776), (3.176e-08, 11.94, -1.304e-13, -5.048), (1.415e-06, -5.182e-14, 11.94, -0.006969), (-0.0, 0.0, -0.0, 1.0)))
ob_cylinder_012.location = (0.0, 0.0, 0.0)
ob_cylinder_012.delta_location = (0.4, 0.2781, 0.0)
ob_cylinder_016.parent = ob_armature
ob_cylinder_016.matrix_parent_inverse = Matrix(((11.94, 6.597e-07, -1.415e-06, -1.194), (7.56e-07, 11.94, -3.429e-13, -5.048), (1.415e-06, -1.751e-13, 11.94, -0.006968), (-0.0, -0.0, -0.0, 1.0)))
ob_cylinder_016.location = (0.0, 0.0, 0.0)
ob_cylinder_016.delta_location = (0.1, 0.2781, 0.0005836)

# ---- collection membership
scene.collection.objects.link(ob_walkpath)
scene.collection.objects.link(ob_walkpath_001)
col_body.objects.link(ob_back)
col_body.objects.link(ob_head)
col_body.objects.link(ob_rifghttusk)
col_body.objects.link(ob_armature)
col_body.objects.link(ob_rifghttusk_001)
col_right.objects.link(ob_cylinder_017)
col_right.objects.link(ob_cylinder_018)
col_right.objects.link(ob_cylinder_019)
col_right.objects.link(ob_cylinder_020)
col_right.objects.link(ob_cylinder_021)
col_right.objects.link(ob_cylinder_022)
col_right.objects.link(ob_cylinder_023)
col_right.objects.link(ob_cylinder_024)
col_right.objects.link(ob_cylinder_025)
col_right.objects.link(ob_cylinder_026)
col_right.objects.link(ob_cylinder_027)
col_right.objects.link(ob_cylinder_028)
col_right.objects.link(ob_cube_019)
col_right.objects.link(ob_cube_020)
col_right.objects.link(ob_cube_022)
col_right.objects.link(ob_cube_023)
col_right.objects.link(ob_cube_025)
col_right.objects.link(ob_cube_026)
col_right.objects.link(ob_cube_028)
col_right.objects.link(ob_cube_029)
col_right.objects.link(ob_cube_031)
col_right.objects.link(ob_cube_032)
col_right.objects.link(ob_cube_033)
col_right.objects.link(ob_cube_034)
col_right.objects.link(ob_cylinder_029)
col_right.objects.link(ob_cylinder_030)
col_right.objects.link(ob_cylinder_031)
col_right.objects.link(ob_cylinder_032)
col_left.objects.link(ob_cylinder_001)
col_left.objects.link(ob_cylinder_002)
col_left.objects.link(ob_cylinder_003)
col_left.objects.link(ob_cylinder_004)
col_left.objects.link(ob_cylinder_006)
col_left.objects.link(ob_cylinder_007)
col_left.objects.link(ob_cylinder_009)
col_left.objects.link(ob_cylinder_010)
col_left.objects.link(ob_cylinder_011)
col_left.objects.link(ob_cylinder_013)
col_left.objects.link(ob_cylinder_014)
col_left.objects.link(ob_cylinder_015)
col_left.objects.link(ob_cube_007)
col_left.objects.link(ob_cube_008)
col_left.objects.link(ob_cube_009)
col_left.objects.link(ob_cube_010)
col_left.objects.link(ob_cube_011)
col_left.objects.link(ob_cube_012)
col_left.objects.link(ob_cube_013)
col_left.objects.link(ob_cube_014)
col_left.objects.link(ob_cube_015)
col_left.objects.link(ob_cube_016)
col_left.objects.link(ob_cube_017)
col_left.objects.link(ob_cube_018)
col_left.objects.link(ob_cylinder_005)
col_left.objects.link(ob_cylinder_008)
col_left.objects.link(ob_cylinder_012)
col_left.objects.link(ob_cylinder_016)

# ---- scene / render settings (as saved in the file)
scene.frame_start = 1; scene.frame_end = 400; scene.frame_set(61)
scene.render.engine = 'BLENDER_EEVEE_NEXT'
bpy.context.view_layer.update()

# ---- added for rendering (the .blend has no active camera and no usable light): camera, sun
cam_auto = bpy.data.cameras.new('AutoCamera')
cam_auto.lens = 50.0
cam_auto.sensor_width = 36.0
cam_auto.clip_end = 1000.0
ob_auto_camera = bpy.data.objects.new('AutoCamera', cam_auto)
scene.collection.objects.link(ob_auto_camera)
ob_auto_camera.location = (2.6434, -2.65421, 1.83381)
ob_auto_camera.rotation_euler = (1.09748, -7.21219e-08, 0.694738)
scene.camera = ob_auto_camera
light_auto_sun = bpy.data.lights.new('AutoSun', 'SUN')
light_auto_sun.energy = 3.0
light_auto_sun.angle = 0.0523599
ob_auto_sun = bpy.data.objects.new('AutoSun', light_auto_sun)
scene.collection.objects.link(ob_auto_sun)
ob_auto_sun.rotation_euler = (0.872665, 0.174533, 0.523599)
bpy.context.view_layer.update()
